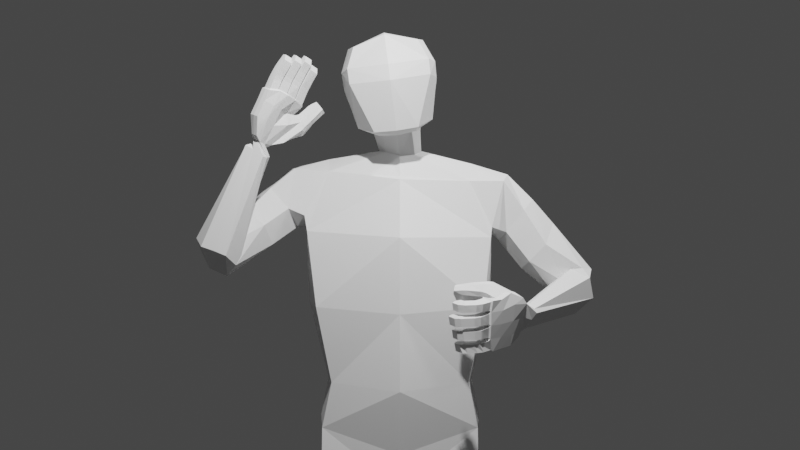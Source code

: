 # Source: hola_1.blend  (saved by Blender 3.6.11; exported with 4.5.12 LTS)
import bpy
from mathutils import Matrix  # noqa: F401  (used for matrix-valued properties, if any)

bpy.ops.wm.read_factory_settings(use_empty=True)
scene = bpy.context.scene
scene.name = 'Scene'

# ---- collections
col_collection = bpy.data.collections.new('Collection'); scene.collection.children.link(col_collection)

# ---- world
world_world = bpy.data.worlds.new('World'); scene.world = world_world
world_world.use_nodes = True; world_world.node_tree.nodes.clear()
_N = world_world.node_tree.nodes; _L = world_world.node_tree.links
n0 = _N.new('ShaderNodeOutputWorld'); n0.name = 'World Output'; n0.location = (300, 300)
n1 = _N.new('ShaderNodeBackground'); n1.name = 'Background'; n1.location = (10, 300)
n1.inputs[0].default_value = (0.05088, 0.05088, 0.05088, 1.0)
_L.new(n1.outputs[0], n0.inputs[0])
n0.is_active_output = True
world_world.color = (0.05088, 0.05088, 0.05088)
world_world.use_sun_shadow = False
world_world.sun_shadow_jitter_overblur = 0.0

# ---- cameras
cam_c_mara = bpy.data.cameras.new('Cámara')

# ---- lights
light_light = bpy.data.lights.new('Light', 'POINT')
light_light.transmission_factor = 0.0
light_light.energy = 1000.0
light_light.shadow_soft_size = 0.1
light_light.shadow_maximum_resolution = 0.006
light_light.use_absolute_resolution = True
light_punto = bpy.data.lights.new('Punto', 'POINT')
light_punto.transmission_factor = 0.0
light_punto.energy = 1000.0
light_punto.shadow_soft_size = 0.1
light_punto.shadow_maximum_resolution = 0.006
light_punto.use_absolute_resolution = True

# ---- meshes
me_cubo_001 = bpy.data.meshes.new('Cubo.001')
me_cubo_001.from_pydata([(0.2071, -0.3712, -0.7268), (0.2442, -0.4964, 0.5592), (0.2554, 0.4984, -0.2512), (0.2575, 0.4254, 0.5517), (-0.06663, 0.5779, -0.387), (-0.2086, 0.4938, 0.6374), (-0.04095, -0.4529, -0.7995), (-0.2195, -0.5664, 0.6111), (0.351, -0.04809, -0.5286), (0.3133, 0.1784, -0.3883), (0.3289, 0.0986, 0.6585), (0.3265, -0.09309, 0.6585), (-0.2328, -0.08975, 0.7679), (-0.2303, 0.09806, 0.7679), (0.4196, 0.5446, 0.2945), (0.4419, 0.5415, 0.1035), (0.4242, -0.5402, 0.05019), (0.4014, -0.5286, 0.2736), (-0.1522, 0.7003, 0.21), (-0.1202, 0.7007, -0.02071), (-0.1332, -0.8115, -0.1026), (-0.1622, -0.7852, 0.1309), (0.501, -0.2063, 0.3151), (0.5216, -0.1401, 0.1021), (0.529, 0.1204, 0.1089), (0.5056, 0.0776, 0.3285), (0.3981, 0.5129, -0.0913), (-0.09329, 0.6027, -0.2115), (-0.04762, -0.5933, -0.7614), (0.2583, -0.4801, -0.6861), (0.4648, -0.09983, -0.4994), (0.479, 0.1298, -0.2819), (0.9503, 0.7424, -4.094), (1.041, 0.9465, -4.554), (1.311, 0.9722, -2.924), (1.083, -0.0213, -4.843), (7.105e-15, 1.373, -4.845), (0.001046, 0.861, -1.015), (7.105e-15, -0.3299, -5.188), (-0.0005073, -0.2093, -1.381), (1.165, -0.2434, -3.178), (0.9503, -0.1332, -4.218), (-0.00245, -0.6677, -2.25), (2.134e-09, -0.6497, -3.294), (3.561e-11, -0.6193, -4.331), (-0.007794, 1.167, -1.775), (2.927e-09, 1.178, -2.902), (5.798e-10, 1.049, -4.061), (1.041, 1.091, -5.326), (1.083, 0.2023, -5.619), (7.105e-15, 1.45, -5.569), (7.105e-15, -0.2453, -5.979), (7.105e-15, -0.2795, -5.659), (1.083, -0.04854, -5.274), (1.041, 1.327, -4.917), (7.105e-15, 1.724, -5.226), (1.131, 0.4629, -4.691), (1.047, 0.5524, -1.033), (0.2132, 0.1895, -0.9619), (-0.06985, 0.5213, -5.016), (1.02, 0.3028, -4.158), (1.307, 0.3637, -3.06), (1.117, 0.6598, -5.514), (7.105e-15, 0.6171, -5.827), (1.132, 0.642, -5.095), (7.105e-15, 0.7227, -5.443), (1.0, 0.1421, -1.353), (1.0, 0.7449, -1.065), (1.178, 0.9589, -2.094), (1.293, 0.01002, -2.18), (1.294, 0.4935, -2.122), (1.946, 0.4713, -1.581), (1.787, 0.2135, -1.764), (1.597, 0.8664, -2.009), (1.538, 0.2849, -2.08), (1.454, 0.6004, -2.168), (1.856, 0.7952, -1.694), (1.777, -0.9588, -3.224), (1.693, -0.9255, -3.181), (1.81, -0.9612, -3.281), (1.688, -0.7318, -3.476), (1.512, -0.6916, -3.301), (1.61, -0.698, -3.419), (2.785, 0.4494, -2.603), (2.703, 0.6818, -2.809), (2.361, 0.2006, -2.814), (2.615, 0.2031, -2.607), (2.455, 0.6712, -3.021), (2.282, 0.4369, -3.021), (1.314, 0.08992, -2.026), (1.502, 0.2267, -1.341), (1.589, 0.567, -1.195), (1.339, 0.9794, -1.824), (1.323, 0.5425, -2.06), (1.472, 0.8637, -1.271), (2.701, 0.09878, -2.749), (2.175, 0.355, -2.82), (2.525, 0.3833, -3.252), (2.761, 0.1973, -3.033), (2.436, 0.1654, -2.623), (2.257, 0.4469, -3.114), (2.141, 0.8965, -2.034), (2.088, 0.1321, -2.271), (1.778, 0.5169, -2.591), (2.248, 0.5221, -1.925), (1.853, 0.1958, -2.508), (2.001, 0.8301, -2.406), (-0.004447, 0.112, -0.9855), (0.3115, 0.3949, -0.8863), (-0.007854, 0.7097, -0.7942), (0.2271, 0.6091, -0.8152), (-4.318e-05, -0.1202, -1.329), (0.2971, 0.2787, -0.5901), (0.2044, 0.508, -0.5012), (-0.04059, -0.0277, -0.7132), (0.1703, 0.04946, -0.621), (-0.04841, 0.6207, -0.4914), (1.51, -1.011, -3.005), (1.057, -1.482, -3.088), (1.622, -1.072, -3.086), (1.183, -1.581, -3.143), (1.474, -0.8219, -3.574), (1.062, -1.264, -3.771), (1.57, -0.9047, -3.589), (1.189, -1.375, -3.782), (1.605, -0.8801, -3.52), (1.628, -0.956, -3.336), (1.675, -1.008, -3.16), (1.16, -1.561, -3.291), (1.159, -1.525, -3.458), (1.151, -1.472, -3.625), (1.571, -0.9493, -3.116), (1.531, -0.8758, -3.307), (1.508, -0.8031, -3.473), (1.028, -1.362, -3.603), (1.027, -1.409, -3.439), (1.036, -1.453, -3.27), (1.181, -1.321, -3.119), (1.306, -1.434, -3.121), (1.442, -1.265, -3.029), (1.288, -1.261, -3.751), (1.443, -1.088, -3.709), (1.165, -1.152, -3.741), (1.32, -0.9794, -3.698), (1.153, -1.187, -3.564), (1.311, -1.013, -3.522), (1.176, -1.247, -3.396), (1.333, -1.073, -3.354), (1.209, -1.278, -3.259), (1.357, -1.11, -3.182), (1.325, -1.403, -3.259), (1.495, -1.233, -3.177), (1.313, -1.363, -3.432), (1.477, -1.189, -3.386), (1.301, -1.311, -3.602), (1.458, -1.136, -3.561), (1.136, -1.569, -3.269), (1.153, -1.582, -3.158), (1.056, -1.507, -3.107), (1.038, -1.484, -3.254), (1.16, -1.388, -3.764), (1.129, -1.472, -3.652), (1.039, -1.383, -3.628), (1.062, -1.301, -3.761), (1.127, -1.475, -3.608), (1.131, -1.52, -3.481), (1.028, -1.433, -3.457), (1.029, -1.389, -3.598), (1.133, -1.53, -3.444), (1.134, -1.56, -3.306), (1.035, -1.476, -3.284), (1.028, -1.44, -3.427), (0.666, -1.52, -3.164), (0.6768, -1.498, -3.26), (0.7711, -1.543, -3.129), (0.7838, -1.508, -3.272), (0.6954, -1.388, -3.673), (0.7127, -1.359, -3.778), (0.7943, -1.392, -3.642), (0.8191, -1.361, -3.784), (0.6613, -1.443, -3.504), (0.6775, -1.416, -3.61), (0.7643, -1.459, -3.477), (0.7831, -1.425, -3.619), (0.6177, -1.492, -3.335), (0.6336, -1.465, -3.441), (0.7262, -1.516, -3.309), (0.7435, -1.483, -3.451), (1.572, -1.038, -3.048), (1.12, -1.534, -3.106), (1.522, -0.8627, -3.585), (1.125, -1.317, -3.783), (1.091, -1.418, -3.617), (1.09, -1.466, -3.445), (1.097, -1.507, -3.281), (1.635, -0.9765, -3.142), (1.554, -0.8396, -3.497), (1.382, -1.031, -3.711), (1.227, -1.204, -3.754), (1.372, -1.218, -3.015), (1.235, -1.384, -3.103), (1.105, -1.546, -3.129), (1.087, -1.526, -3.261), (1.084, -1.425, -3.644), (1.11, -1.344, -3.766), (1.078, -1.474, -3.472), (1.078, -1.431, -3.606), (1.084, -1.517, -3.299), (1.078, -1.483, -3.434), (0.7077, -1.495, -3.14), (0.7208, -1.466, -3.259), (0.7321, -1.357, -3.65), (0.7581, -1.322, -3.773), (0.7023, -1.414, -3.483), (0.7214, -1.384, -3.607), (0.6605, -1.468, -3.315), (0.679, -1.437, -3.438), (0.7334, -1.067, -2.913), (0.7586, -1.02, -2.942), (0.785, -0.9977, -3.02), (0.7584, -1.047, -3.064), (0.7194, -1.072, -2.987), (0.6983, -1.145, -3.033), (0.7386, -1.1, -3.116), (0.7158, -1.11, -2.935), (0.7033, -1.178, -2.998), (1.598, -0.8029, -3.243), (2.303, 0.2611, -2.719), (2.639, 0.2874, -3.146), (1.75, -0.8692, -3.367), (0.9539, -1.72, -3.297), (1.035, -1.69, -3.288), (0.7344, -1.654, -3.29), (0.8082, -1.71, -3.301), (0.8237, -1.596, -3.285), (0.8146, -1.573, -3.283), (0.957, -1.598, -3.281), (0.9307, -1.603, -3.282), (0.9648, -1.748, -3.202), (1.048, -1.707, -3.189), (0.7281, -1.684, -3.196), (0.8097, -1.742, -3.207), (0.9393, -1.646, -3.141), (0.9686, -1.629, -3.137), (0.8022, -1.615, -3.142), (0.8217, -1.642, -3.145), (0.9103, -1.617, -3.319), (0.9397, -1.606, -3.315), (0.7595, -1.595, -3.323), (0.7792, -1.616, -3.326), (0.7673, -1.721, -3.376), (0.6837, -1.665, -3.369), (1.019, -1.689, -3.353), (0.9344, -1.725, -3.368), (0.9134, -1.576, -3.461), (0.9367, -1.568, -3.458), (0.7779, -1.558, -3.464), (0.7893, -1.574, -3.467), (0.9368, -1.693, -3.473), (1.016, -1.661, -3.464), (0.6976, -1.638, -3.474), (0.7734, -1.689, -3.481), (0.9252, -1.507, -3.628), (0.95, -1.501, -3.625), (0.813, -1.487, -3.629), (0.8234, -1.502, -3.632), (0.7929, -1.522, -3.487), (0.8099, -1.541, -3.49), (0.9155, -1.549, -3.487), (0.9479, -1.543, -3.484), (0.9499, -1.623, -3.64), (1.029, -1.593, -3.631), (0.734, -1.566, -3.639), (0.8076, -1.616, -3.645), (0.9402, -1.656, -3.535), (1.027, -1.627, -3.522), (0.7181, -1.591, -3.533), (0.7972, -1.646, -3.54), (0.9618, -1.417, -3.79), (0.9863, -1.409, -3.787), (0.8482, -1.416, -3.794), (0.8626, -1.417, -3.794), (0.8197, -1.441, -3.65), (0.8382, -1.455, -3.653), (0.9246, -1.459, -3.65), (0.9808, -1.455, -3.647), (0.9835, -1.535, -3.802), (1.062, -1.504, -3.792), (0.7936, -1.513, -3.807), (0.8571, -1.53, -3.807), (0.9334, -1.569, -3.7), (1.003, -1.565, -3.692), (0.7506, -1.513, -3.697), (0.8255, -1.557, -3.702), (1.009, -1.668, -3.159), (0.9505, -1.698, -3.168), (0.8162, -1.693, -3.173), (0.7658, -1.648, -3.166), (0.9961, -1.643, -3.287), (0.9414, -1.66, -3.292), (0.8169, -1.652, -3.296), (0.776, -1.611, -3.288), (0.976, -1.613, -3.463), (0.9245, -1.633, -3.469), (0.782, -1.63, -3.476), (0.739, -1.595, -3.471), (0.9801, -1.647, -3.333), (0.9208, -1.671, -3.342), (0.7746, -1.669, -3.349), (0.722, -1.629, -3.344), (0.9879, -1.585, -3.502), (0.9262, -1.602, -3.509), (0.8042, -1.594, -3.513), (0.7568, -1.555, -3.508), (0.989, -1.545, -3.631), (0.9369, -1.563, -3.636), (0.8152, -1.556, -3.641), (0.7755, -1.525, -3.636), (0.9893, -1.511, -3.669), (0.9288, -1.511, -3.673), (0.8306, -1.505, -3.676), (0.7857, -1.475, -3.672), (1.025, -1.454, -3.792), (0.9721, -1.474, -3.799), (0.8567, -1.47, -3.803), (0.8109, -1.456, -3.802), (1.159, -1.13, -2.87), (1.223, -1.121, -2.877), (1.195, -1.093, -2.917), (1.131, -1.101, -2.912), (1.227, -1.068, -2.985), (1.162, -1.075, -2.983), (1.165, -1.121, -3.063), (1.108, -1.118, -3.053), (1.083, -1.276, -3.086), (1.027, -1.256, -3.072), (1.114, -1.201, -3.149), (1.064, -1.184, -3.128), (1.159, -1.224, -2.917), (1.102, -1.219, -2.908), (1.107, -1.32, -3.031), (1.054, -1.3, -3.014), (0.9069, -1.121, -2.889), (0.9714, -1.131, -2.883), (1.001, -1.087, -2.916), (0.9379, -1.074, -2.92), (1.018, -1.054, -2.99), (0.9542, -1.041, -2.995), (0.9438, -1.099, -3.074), (0.8809, -1.086, -3.076), (0.8098, -1.139, -3.128), (0.8665, -1.156, -3.131), (0.9298, -1.181, -2.927), (0.8698, -1.164, -2.931), (0.8712, -1.243, -2.996), (0.8148, -1.223, -2.994), (0.8664, -1.215, -3.059), (0.8097, -1.194, -3.052), (-0.297, -0.3644, -0.7901), (-0.654, -0.4843, 0.4465), (-0.4233, 0.5154, -0.3314), (-0.6407, 0.4374, 0.439), (-0.4719, -0.03445, -0.6253), (-0.4562, 0.1954, -0.475), (-0.7449, 0.113, 0.5238), (-0.7476, -0.07866, 0.5237), (-0.731, 0.5601, 0.1501), (-0.7055, 0.5569, -0.04048), (-0.7037, -0.5251, -0.09137), (-0.7365, -0.5133, 0.1308), (-0.8347, -0.1884, 0.1474), (-0.8004, -0.1223, -0.06378), (-0.8023, 0.1383, -0.05821), (-0.835, 0.09561, 0.1602), (-0.6105, 0.5291, -0.2155), (-0.3596, -0.4718, -0.7636), (-0.5957, -0.08558, -0.6325), (-0.6552, 0.1461, -0.4224), (-0.9503, 0.7424, -4.094), (-1.041, 0.9465, -4.554), (-1.311, 0.9722, -2.924), (-1.083, -0.0213, -4.843), (-1.165, -0.2434, -3.178), (-0.9503, -0.1332, -4.218), (-1.041, 1.091, -5.326), (-1.083, 0.2023, -5.619), (-1.083, -0.04854, -5.274), (-1.041, 1.327, -4.917), (-1.131, 0.4629, -4.691), (-1.043, 0.5618, -0.9684), (-0.2087, 0.2056, -0.918), (0.06985, 0.5213, -5.016), (-1.02, 0.3028, -4.158), (-1.307, 0.3637, -3.06), (-1.117, 0.6598, -5.514), (-1.132, 0.642, -5.095), (-1.022, 0.1022, -1.217), (-1.001, 0.7453, -1.037), (-1.195, 0.8928, -2.099), (-1.316, -0.04436, -2.098), (-1.326, 0.3788, -2.042), (-2.017, 0.4886, -1.451), (-1.863, 0.1749, -1.451), (-1.631, 0.5947, -2.008), (-1.594, 0.07206, -1.762), (-1.492, 0.3037, -2.005), (-1.908, 0.6929, -1.722), (-2.12, -0.5774, -0.955), (-2.065, -0.5014, -0.9524), (-2.12, -0.6362, -0.9678), (-1.874, -0.7039, -1.142), (-1.808, -0.4736, -1.104), (-1.83, -0.615, -1.141), (-2.814, -0.1106, -2.351), (-2.686, -0.06987, -2.624), (-2.394, -0.4332, -2.336), (-2.669, -0.2987, -2.206), (-2.412, -0.2186, -2.748), (-2.265, -0.3929, -2.606), (-1.359, -0.001377, -1.869), (-1.533, 0.2274, -1.165), (-1.611, 0.5942, -1.101), (-1.377, 0.8736, -1.839), (-1.362, 0.4074, -1.97), (-1.497, 0.8559, -1.252), (-2.829, -0.3199, -2.222), (-2.284, -0.1219, -2.317), (-2.373, -0.6033, -2.494), (-2.723, -0.5508, -2.361), (-2.646, -0.1015, -2.197), (-2.192, -0.3781, -2.464), (-2.169, 0.576, -2.089), (-2.143, -0.1805, -1.825), (-1.797, -0.06257, -2.287), (-2.301, 0.3398, -1.788), (-1.893, -0.2719, -2.037), (-2.014, 0.3013, -2.339), (-0.3025, 0.4217, -0.8687), (-0.2169, 0.6362, -0.8311), (-0.3759, 0.3007, -0.6508), (-0.2981, 0.5297, -0.5544), (-0.2636, 0.06198, -0.6636), (-1.622, -0.4083, -0.8975), (-1.378, -0.3196, -0.3738), (-1.785, -0.402, -0.8966), (-1.515, -0.2494, -0.3152), (-1.952, -0.7815, -0.8669), (-1.77, -0.9199, -0.2652), (-2.028, -0.7177, -0.8281), (-1.88, -0.8051, -0.2088), (-2.011, -0.6683, -0.8926), (-1.959, -0.515, -0.8991), (-1.895, -0.4498, -0.9324), (-1.568, -0.3834, -0.2525), (-1.666, -0.5173, -0.211), (-1.758, -0.6649, -0.1856), (-1.785, -0.4633, -0.9382), (-1.867, -0.5818, -0.9448), (-1.915, -0.6925, -0.9385), (-1.643, -0.7697, -0.2439), (-1.547, -0.632, -0.2737), (-1.46, -0.4788, -0.3109), (-1.571, -0.2346, -0.5251), (-1.689, -0.223, -0.5549), (-1.651, -0.3084, -0.7753), (-1.939, -0.7966, -0.3512), (-2.037, -0.785, -0.5659), (-1.833, -0.9089, -0.4059), (-1.929, -0.8951, -0.6213), (-1.719, -0.7753, -0.4486), (-1.819, -0.7637, -0.665), (-1.638, -0.6169, -0.4771), (-1.738, -0.6053, -0.6935), (-1.601, -0.3989, -0.4763), (-1.558, -0.4651, -0.6578), (-1.699, -0.3642, -0.471), (-1.722, -0.4231, -0.7151), (-1.772, -0.5111, -0.41), (-1.865, -0.506, -0.6295), (-1.862, -0.6621, -0.3768), (-1.962, -0.6504, -0.5932), (-1.536, -0.3754, -0.248), (-1.485, -0.2847, -0.2896), (-1.375, -0.3386, -0.3428), (-1.447, -0.4595, -0.2934), (-1.846, -0.7999, -0.1954), (-1.755, -0.697, -0.1747), (-1.663, -0.7747, -0.2212), (-1.763, -0.8934, -0.2383), (-1.728, -0.6621, -0.1789), (-1.657, -0.5493, -0.1962), (-1.559, -0.6307, -0.2457), (-1.642, -0.7507, -0.2232), (-1.636, -0.5179, -0.2047), (-1.556, -0.407, -0.2388), (-1.462, -0.486, -0.286), (-1.541, -0.6064, -0.2533), (-1.212, -0.3456, 0.1911), (-1.265, -0.4257, 0.2114), (-1.166, -0.3701, 0.08688), (-1.244, -0.4908, 0.1195), (-1.532, -0.7683, 0.2235), (-1.591, -0.8586, 0.2456), (-1.484, -0.8051, 0.1318), (-1.568, -0.9243, 0.1562), (-1.404, -0.6268, 0.2523), (-1.464, -0.7166, 0.2748), (-1.361, -0.6617, 0.1544), (-1.442, -0.7818, 0.1836), (-1.277, -0.4852, 0.2789), (-1.337, -0.5749, 0.3014), (-1.24, -0.5182, 0.173), (-1.32, -0.6385, 0.2035), (-1.715, -0.4038, -0.9068), (-1.436, -0.2825, -0.345), (-1.993, -0.7529, -0.8463), (-1.828, -0.8678, -0.2359), (-1.702, -0.72, -0.2142), (-1.602, -0.5746, -0.2435), (-1.511, -0.4369, -0.2819), (-1.869, -0.4647, -0.9367), (-1.957, -0.6816, -0.9184), (-1.987, -0.8468, -0.5921), (-1.891, -0.8594, -0.3773), (-1.573, -0.2999, -0.7477), (-1.631, -0.2104, -0.55), (-1.428, -0.308, -0.3171), (-1.491, -0.4171, -0.2708), (-1.711, -0.7392, -0.1972), (-1.807, -0.8497, -0.2161), (-1.608, -0.5948, -0.2211), (-1.687, -0.7093, -0.2003), (-1.511, -0.45, -0.2615), (-1.586, -0.5632, -0.2302), (-1.166, -0.3655, 0.1684), (-1.232, -0.4658, 0.1949), (-1.485, -0.7939, 0.207), (-1.557, -0.8992, 0.2304), (-1.36, -0.6517, 0.2327), (-1.43, -0.7568, 0.2586), (-1.236, -0.5094, 0.2554), (-1.306, -0.6141, 0.2818), (-1.093, -0.004091, -0.3974), (-1.079, -0.0631, -0.4008), (-1.102, -0.1383, -0.3676), (-1.142, -0.1225, -0.311), (-1.115, -0.04027, -0.3346), (-1.178, -0.01463, -0.2769), (-1.192, -0.113, -0.2529), (-1.126, 0.01716, -0.3632), (-1.194, 0.02478, -0.3004), (-1.933, -0.4835, -1.031), (-2.465, -0.1073, -2.255), (-2.541, -0.5828, -2.423), (-2.013, -0.6689, -1.032), (-1.447, -0.3731, -0.06097), (-1.474, -0.3711, -0.1131), (-1.359, -0.3934, 0.09244), (-1.391, -0.3843, 0.04368), (-1.312, -0.4746, 0.0028), (-1.284, -0.4811, 0.0533), (-1.393, -0.4604, -0.1548), (-1.369, -0.4634, -0.1019), (-1.4, -0.2919, -0.09357), (-1.425, -0.2886, -0.1465), (-1.31, -0.3116, 0.06669), (-1.342, -0.3028, 0.01779), (-1.295, -0.3422, -0.1445), (-1.319, -0.3395, -0.1977), (-1.208, -0.3594, 0.0174), (-1.237, -0.3531, -0.03314), (-1.378, -0.4893, -0.07614), (-1.402, -0.4869, -0.1294), (-1.287, -0.5058, 0.09771), (-1.316, -0.4996, 0.04713), (-1.415, -0.4399, 0.09568), (-1.383, -0.4484, 0.1448), (-1.5, -0.4244, -0.08102), (-1.477, -0.4296, -0.02759), (-1.457, -0.6097, -0.04428), (-1.481, -0.6073, -0.09755), (-1.367, -0.6263, 0.1287), (-1.395, -0.62, 0.0781), (-1.536, -0.5194, -0.003401), (-1.562, -0.5173, -0.05544), (-1.442, -0.5383, 0.168), (-1.474, -0.5297, 0.119), (-1.565, -0.7547, -0.03408), (-1.59, -0.7516, -0.08693), (-1.481, -0.7725, 0.1186), (-1.509, -0.7661, 0.06817), (-1.399, -0.6528, 0.09071), (-1.428, -0.6463, 0.04028), (-1.483, -0.6347, -0.05928), (-1.507, -0.6316, -0.112), (-1.644, -0.6644, 0.006796), (-1.669, -0.6616, -0.04549), (-1.556, -0.6849, 0.1577), (-1.588, -0.6758, 0.109), (-1.581, -0.575, -0.01073), (-1.606, -0.5682, -0.06318), (-1.494, -0.5958, 0.1375), (-1.526, -0.5866, 0.08883), (-1.687, -0.8976, -0.05382), (-1.713, -0.8943, -0.1071), (-1.604, -0.9157, 0.09363), (-1.633, -0.9092, 0.04303), (-1.514, -0.7989, 0.07739), (-1.543, -0.7922, 0.02699), (-1.592, -0.7797, -0.05355), (-1.618, -0.7756, -0.1061), (-1.766, -0.8073, -0.01292), (-1.792, -0.8034, -0.06619), (-1.679, -0.8282, 0.1327), (-1.712, -0.8189, 0.0839), (-1.691, -0.72, -0.004977), (-1.716, -0.7125, -0.05745), (-1.609, -0.7424, 0.1239), (-1.642, -0.7325, 0.07554), (-1.37, -0.3112, -0.1728), (-1.346, -0.3143, -0.1197), (-1.287, -0.3252, -0.008353), (-1.257, -0.3337, 0.04118), (-1.435, -0.4177, -0.1335), (-1.41, -0.4206, -0.08082), (-1.353, -0.4318, 0.02382), (-1.322, -0.4397, 0.07305), (-1.522, -0.5644, -0.0762), (-1.498, -0.5669, -0.02325), (-1.436, -0.5772, 0.09912), (-1.405, -0.5846, 0.1486), (-1.45, -0.4549, -0.1055), (-1.426, -0.4579, -0.05225), (-1.364, -0.4682, 0.07103), (-1.334, -0.4762, 0.1207), (-1.556, -0.5995, -0.08803), (-1.531, -0.6034, -0.03538), (-1.476, -0.6149, 0.06417), (-1.445, -0.6235, 0.1135), (-1.631, -0.709, -0.0656), (-1.606, -0.7118, -0.01306), (-1.55, -0.7233, 0.08919), (-1.519, -0.7312, 0.1384), (-1.667, -0.7435, -0.08199), (-1.641, -0.7484, -0.02965), (-1.592, -0.7608, 0.05088), (-1.56, -0.77, 0.09988), (-1.754, -0.8513, -0.08603), (-1.728, -0.8548, -0.0328), (-1.674, -0.8664, 0.06406), (-1.643, -0.8745, 0.1133), (-1.345, -0.1549, -0.7144), (-1.373, -0.1972, -0.7546), (-1.351, -0.2242, -0.7118), (-1.322, -0.1844, -0.6694), (-1.374, -0.3011, -0.695), (-1.343, -0.2596, -0.6445), (-1.408, -0.2839, -0.5837), (-1.373, -0.2503, -0.5516), (-1.495, -0.1636, -0.4882), (-1.447, -0.138, -0.462), (-1.474, -0.2641, -0.477), (-1.428, -0.2346, -0.4587), (-1.436, -0.1274, -0.6671), (-1.4, -0.09705, -0.6352), (-1.523, -0.1165, -0.5369), (-1.475, -0.08998, -0.5158), (-1.216, -0.04487, -0.5265), (-1.254, -0.06789, -0.5746), (-1.246, -0.1295, -0.5787), (-1.205, -0.1079, -0.5331), (-1.254, -0.2036, -0.5431), (-1.214, -0.1826, -0.4963), (-1.281, -0.1915, -0.4252), (-1.24, -0.1685, -0.382), (-1.262, -0.1333, -0.2888), (-1.306, -0.1537, -0.3234), (-1.288, -0.04401, -0.5075), (-1.245, -0.02631, -0.4654), (-1.331, -0.01975, -0.4093), (-1.285, -0.002175, -0.3743), (-1.328, -0.07401, -0.3652), (-1.28, -0.05301, -0.3338)], [], [(26, 15, 24, 31), (18, 5, 3, 14), (29, 16, 20, 28), (11, 12, 7, 1), (27, 19, 15, 26), (11, 22, 25, 10), (30, 23, 16, 29), (3, 5, 13, 10), (22, 11, 1, 17), (17, 1, 7, 21), (31, 24, 23, 30), (10, 13, 12, 11), (15, 19, 18, 14), (17, 21, 20, 16), (23, 24, 25, 22), (14, 25, 24, 15), (22, 17, 16, 23), (14, 3, 10, 25), (2, 4, 27, 26), (6, 0, 29, 28), (8, 9, 31, 30), (0, 8, 30, 29), (9, 2, 26, 31), (45, 37, 67, 68), (35, 41, 44, 38), (40, 69, 42, 43), (56, 60, 41, 35), (41, 40, 43, 44), (53, 52, 51, 49), (69, 66, 39, 42), (60, 61, 40, 41), (61, 70, 69, 40), (36, 47, 32, 33), (47, 46, 34, 32), (46, 45, 68, 34), (62, 49, 51, 63), (55, 54, 48, 50), (65, 55, 50, 63), (64, 53, 49, 62), (56, 35, 53, 64), (59, 36, 55, 65), (36, 33, 54, 55), (35, 38, 52, 53), (38, 59, 65, 52), (33, 56, 64, 54), (54, 64, 62, 48), (52, 65, 63, 51), (48, 62, 63, 50), (34, 68, 70, 61), (32, 34, 61, 60), (57, 67, 110, 108), (33, 32, 60, 56), (91, 90, 72, 71), (90, 89, 74, 72), (93, 92, 73, 75), (89, 93, 75, 74), (92, 94, 76, 73), (94, 91, 71, 76), (99, 227, 226, 78), (98, 95, 77, 79), (95, 99, 78, 77), (100, 97, 80, 82), (96, 100, 82, 81), (97, 228, 229, 80), (106, 101, 84, 87), (105, 103, 88, 85), (103, 106, 87, 88), (104, 102, 86, 83), (101, 104, 83, 84), (102, 105, 85, 86), (67, 57, 91, 94), (68, 67, 94, 92), (69, 70, 93, 89), (70, 68, 92, 93), (66, 69, 89, 90), (57, 66, 90, 91), (87, 84, 98, 228, 97), (85, 88, 100, 96), (88, 87, 97, 100), (83, 86, 99, 95), (84, 83, 95, 98), (86, 85, 96, 227, 99), (72, 74, 105, 102), (76, 71, 104, 101), (71, 72, 102, 104), (75, 73, 106, 103), (74, 75, 103, 105), (73, 76, 101, 106), (107, 58, 115, 114), (66, 111, 39), (58, 66, 57, 108), (110, 67, 37, 109), (111, 66, 58, 107), (58, 108, 112, 115), (108, 110, 113, 112), (110, 109, 116, 113), (0, 6, 114, 115), (0, 115, 8), (9, 8, 115, 112), (2, 9, 112, 113), (4, 2, 113, 116), (200, 189, 120, 138), (154, 130, 124, 140), (198, 191, 122, 142), (148, 136, 118, 137), (196, 190, 121, 133), (216, 215, 186, 187), (214, 213, 182, 183), (212, 211, 178, 179), (210, 209, 174, 175), (188, 195, 131, 117), (142, 122, 134, 144), (144, 134, 135, 146), (146, 135, 136, 148), (138, 120, 128, 150), (150, 128, 129, 152), (152, 129, 130, 154), (126, 153, 155, 125), (153, 152, 154, 155), (127, 151, 153, 126), (151, 150, 152, 153), (119, 139, 151, 127), (139, 138, 150, 151), (132, 147, 149, 131), (147, 146, 148, 149), (133, 145, 147, 132), (145, 144, 146, 147), (121, 143, 145, 133), (143, 142, 144, 145), (326, 329, 344, 343), (200, 199, 338, 340), (190, 197, 143, 121), (197, 198, 142, 143), (125, 155, 141, 123), (155, 154, 140, 141), (188, 199, 139, 119), (199, 200, 138, 139), (313, 266, 182, 213), (120, 157, 156, 128), (189, 201, 157, 120), (136, 159, 158, 118), (194, 202, 159, 136), (235, 301, 210, 175), (130, 161, 160, 124), (192, 203, 161, 130), (122, 163, 162, 134), (191, 204, 163, 122), (251, 309, 215, 184), (129, 165, 164, 130), (193, 205, 165, 129), (134, 167, 166, 135), (192, 206, 167, 134), (321, 282, 178, 211), (128, 169, 168, 129), (194, 207, 169, 128), (135, 171, 170, 136), (193, 208, 171, 135), (161, 203, 318, 291), (309, 248, 186, 215), (165, 205, 310, 275), (167, 206, 314, 263), (301, 232, 173, 210), (325, 288, 177, 212), (207, 170, 247, 306), (317, 272, 181, 214), (319, 284, 283, 320), (253, 307, 308, 250), (237, 299, 300, 234), (311, 268, 267, 312), (157, 201, 294, 239), (159, 202, 298, 236), (295, 242, 245, 296), (297, 244, 174, 209), (299, 230, 233, 300), (232, 240, 172, 173), (156, 157, 239, 231), (230, 238, 241, 233), (171, 208, 302, 255), (169, 207, 306, 252), (303, 258, 261, 304), (305, 260, 185, 216), (307, 246, 249, 308), (248, 256, 187, 186), (170, 171, 255, 247), (246, 254, 257, 249), (206, 164, 271, 314), (205, 166, 269, 310), (315, 270, 273, 316), (272, 276, 180, 181), (164, 165, 275, 271), (270, 274, 277, 273), (264, 317, 214, 183), (262, 315, 316, 265), (204, 160, 287, 322), (203, 162, 285, 318), (323, 286, 289, 324), (288, 292, 176, 177), (160, 161, 291, 287), (286, 290, 293, 289), (280, 325, 212, 179), (278, 323, 324, 281), (162, 163, 279, 285), (284, 278, 281, 283), (292, 321, 211, 176), (290, 319, 320, 293), (166, 167, 263, 269), (268, 262, 265, 267), (276, 313, 213, 180), (274, 311, 312, 277), (258, 253, 250, 261), (168, 169, 252, 259), (256, 305, 216, 187), (254, 303, 304, 257), (242, 237, 234, 245), (158, 159, 236, 243), (240, 297, 209, 172), (238, 295, 296, 241), (163, 204, 322, 279), (199, 188, 327, 338), (201, 158, 243, 294), (208, 168, 259, 302), (266, 264, 183, 182), (282, 280, 179, 178), (129, 168, 208, 193), (136, 170, 207, 194), (130, 164, 206, 192), (135, 166, 205, 193), (260, 251, 184, 185), (124, 160, 204, 191), (134, 162, 203, 192), (244, 235, 175, 174), (128, 156, 202, 194), (118, 158, 201, 189), (339, 326, 343, 352), (331, 333, 348, 346), (141, 140, 198, 197), (123, 141, 197, 190), (119, 127, 195, 188), (173, 172, 209, 210), (177, 176, 211, 212), (181, 180, 213, 214), (185, 184, 215, 216), (125, 123, 190, 196), (140, 124, 191, 198), (137, 118, 189, 200), (342, 345, 218, 217), (131, 149, 332, 330), (148, 137, 334, 336), (341, 339, 352, 354), (329, 331, 346, 344), (333, 337, 351, 348), (353, 342, 217, 224), (345, 347, 219, 218), (349, 350, 223, 220), (149, 148, 336, 332), (188, 117, 328, 327), (117, 131, 330, 328), (137, 200, 340, 334), (219, 220, 221, 218), (220, 223, 222, 221), (221, 222, 225, 224), (218, 221, 224, 217), (355, 353, 224, 225), (347, 349, 220, 219), (357, 355, 225, 222), (226, 227, 96, 81), (229, 228, 98, 79), (195, 127, 79, 77), (127, 126, 229, 79), (126, 125, 80, 229), (125, 196, 82, 80), (196, 133, 81, 82), (133, 132, 226, 81), (132, 131, 78, 226), (131, 195, 77, 78), (237, 242, 243, 236), (235, 244, 245, 234), (295, 238, 239, 294), (297, 240, 241, 296), (238, 230, 231, 239), (240, 232, 233, 241), (299, 237, 236, 298), (301, 235, 234, 300), (253, 258, 259, 252), (251, 260, 261, 250), (303, 254, 255, 302), (305, 256, 257, 304), (254, 246, 247, 255), (256, 248, 249, 257), (307, 253, 252, 306), (309, 251, 250, 308), (311, 274, 275, 310), (313, 276, 277, 312), (274, 270, 271, 275), (276, 272, 273, 277), (315, 262, 263, 314), (317, 264, 265, 316), (262, 268, 269, 263), (264, 266, 267, 265), (319, 290, 291, 318), (321, 292, 293, 320), (290, 286, 287, 291), (292, 288, 289, 293), (323, 278, 279, 322), (325, 280, 281, 324), (278, 284, 285, 279), (280, 282, 283, 281), (242, 295, 294, 243), (244, 297, 296, 245), (230, 299, 298, 231), (232, 301, 300, 233), (258, 303, 302, 259), (260, 305, 304, 261), (246, 307, 306, 247), (248, 309, 308, 249), (268, 311, 310, 269), (266, 313, 312, 267), (270, 315, 314, 271), (272, 317, 316, 273), (284, 319, 318, 285), (282, 321, 320, 283), (286, 323, 322, 287), (288, 325, 324, 289), (327, 328, 329, 326), (328, 330, 331, 329), (333, 331, 330, 332), (337, 333, 332, 336), (336, 334, 335, 337), (334, 340, 341, 335), (340, 338, 339, 341), (338, 327, 326, 339), (343, 344, 345, 342), (344, 346, 347, 345), (349, 347, 346, 348), (350, 349, 348, 351), (354, 352, 353, 355), (352, 343, 342, 353), (202, 156, 231, 298), (335, 341, 354, 356), (337, 335, 356, 351), (223, 350, 357, 222), (356, 354, 355, 357), (351, 356, 357, 350), (374, 377, 372, 367), (18, 366, 361, 5), (375, 28, 20, 368), (365, 359, 7, 12), (27, 374, 367, 19), (365, 364, 373, 370), (376, 375, 368, 371), (361, 364, 13, 5), (370, 369, 359, 365), (369, 21, 7, 359), (377, 376, 371, 372), (364, 365, 12, 13), (367, 366, 18, 19), (369, 368, 20, 21), (371, 370, 373, 372), (366, 367, 372, 373), (370, 371, 368, 369), (366, 373, 364, 361), (360, 374, 27, 4), (6, 28, 375, 358), (362, 376, 377, 363), (358, 375, 376, 362), (363, 377, 374, 360), (45, 398, 397, 37), (381, 38, 44, 383), (382, 43, 42, 399), (388, 381, 383, 392), (383, 44, 43, 382), (386, 385, 51, 52), (399, 42, 39, 396), (392, 383, 382, 393), (393, 382, 399, 400), (36, 379, 378, 47), (47, 378, 380, 46), (46, 380, 398, 45), (394, 63, 51, 385), (55, 50, 384, 387), (395, 394, 385, 386), (388, 395, 386, 381), (391, 65, 55, 36), (36, 55, 387, 379), (381, 386, 52, 38), (38, 52, 65, 391), (379, 387, 395, 388), (387, 384, 394, 395), (384, 50, 63, 394), (380, 393, 400, 398), (378, 392, 393, 380), (389, 437, 438, 397), (379, 388, 392, 378), (421, 401, 402, 420), (420, 402, 404, 419), (423, 405, 403, 422), (419, 404, 405, 423), (422, 403, 406, 424), (424, 406, 401, 421), (429, 408, 551, 552), (428, 409, 407, 425), (425, 407, 408, 429), (430, 412, 410, 427), (426, 411, 412, 430), (427, 410, 554, 553), (436, 417, 414, 431), (435, 415, 418, 433), (433, 418, 417, 436), (434, 413, 416, 432), (431, 414, 413, 434), (432, 416, 415, 435), (397, 424, 421, 389), (398, 422, 424, 397), (399, 419, 423, 400), (400, 423, 422, 398), (396, 420, 419, 399), (389, 421, 420, 396), (417, 427, 553, 428, 414), (415, 426, 430, 418), (418, 430, 427, 417), (413, 425, 429, 416), (414, 428, 425, 413), (416, 429, 552, 426, 415), (402, 432, 435, 404), (406, 431, 434, 401), (401, 434, 432, 402), (405, 433, 436, 403), (404, 435, 433, 405), (403, 436, 431, 406), (107, 114, 441, 390), (396, 39, 111), (390, 437, 389, 396), (438, 109, 37, 397), (111, 107, 390, 396), (390, 441, 439, 437), (437, 439, 440, 438), (438, 440, 116, 109), (358, 441, 114, 6), (358, 362, 441), (363, 439, 441, 362), (360, 440, 439, 363), (4, 116, 440, 360), (525, 463, 445, 514), (479, 465, 449, 455), (523, 467, 447, 516), (473, 462, 443, 461), (521, 458, 446, 515), (541, 512, 511, 540), (539, 508, 507, 538), (537, 504, 503, 536), (535, 500, 499, 534), (513, 442, 456, 520), (467, 469, 459, 447), (469, 471, 460, 459), (471, 473, 461, 460), (463, 475, 453, 445), (475, 477, 454, 453), (477, 479, 455, 454), (451, 450, 480, 478), (478, 480, 479, 477), (452, 451, 478, 476), (476, 478, 477, 475), (444, 452, 476, 464), (464, 476, 475, 463), (457, 456, 474, 472), (472, 474, 473, 471), (458, 457, 472, 470), (470, 472, 471, 469), (446, 458, 470, 468), (468, 470, 469, 467), (651, 668, 669, 654), (525, 665, 663, 524), (515, 446, 468, 522), (522, 468, 467, 523), (450, 448, 466, 480), (480, 466, 465, 479), (513, 444, 464, 524), (524, 464, 463, 525), (638, 538, 507, 591), (445, 453, 481, 482), (514, 445, 482, 526), (461, 443, 483, 484), (519, 461, 484, 527), (560, 500, 535, 626), (455, 449, 485, 486), (517, 455, 486, 528), (447, 459, 487, 488), (516, 447, 488, 529), (576, 509, 540, 634), (454, 455, 489, 490), (518, 454, 490, 530), (459, 460, 491, 492), (517, 459, 492, 531), (646, 536, 503, 607), (453, 454, 493, 494), (519, 453, 494, 532), (460, 461, 495, 496), (518, 460, 496, 533), (486, 616, 643, 528), (634, 540, 511, 573), (490, 600, 635, 530), (492, 588, 639, 531), (626, 535, 498, 557), (650, 537, 502, 613), (532, 631, 572, 495), (642, 539, 506, 597), (644, 645, 608, 609), (578, 575, 633, 632), (562, 559, 625, 624), (636, 637, 592, 593), (482, 564, 619, 526), (484, 561, 623, 527), (620, 621, 570, 567), (622, 534, 499, 569), (624, 625, 558, 555), (557, 498, 497, 565), (481, 556, 564, 482), (555, 558, 566, 563), (496, 580, 627, 533), (494, 577, 631, 532), (628, 629, 586, 583), (630, 541, 510, 585), (632, 633, 574, 571), (573, 511, 512, 581), (495, 572, 580, 496), (571, 574, 582, 579), (531, 639, 596, 489), (530, 635, 594, 491), (640, 641, 598, 595), (597, 506, 505, 601), (489, 596, 600, 490), (595, 598, 602, 599), (589, 508, 539, 642), (587, 590, 641, 640), (529, 647, 612, 485), (528, 643, 610, 487), (648, 649, 614, 611), (613, 502, 501, 617), (485, 612, 616, 486), (611, 614, 618, 615), (605, 504, 537, 650), (603, 606, 649, 648), (487, 610, 604, 488), (609, 608, 606, 603), (617, 501, 536, 646), (615, 618, 645, 644), (491, 594, 588, 492), (593, 592, 590, 587), (601, 505, 538, 638), (599, 602, 637, 636), (583, 586, 575, 578), (493, 584, 577, 494), (581, 512, 541, 630), (579, 582, 629, 628), (567, 570, 559, 562), (483, 568, 561, 484), (565, 497, 534, 622), (563, 566, 621, 620), (488, 604, 647, 529), (524, 663, 652, 513), (526, 619, 568, 483), (533, 627, 584, 493), (591, 507, 508, 589), (607, 503, 504, 605), (454, 518, 533, 493), (461, 519, 532, 495), (455, 517, 531, 489), (460, 518, 530, 491), (585, 510, 509, 576), (449, 516, 529, 485), (459, 517, 528, 487), (569, 499, 500, 560), (453, 519, 527, 481), (443, 514, 526, 483), (664, 677, 668, 651), (656, 671, 673, 658), (466, 522, 523, 465), (448, 515, 522, 466), (444, 513, 520, 452), (498, 535, 534, 497), (502, 537, 536, 501), (506, 539, 538, 505), (510, 541, 540, 509), (450, 521, 515, 448), (465, 523, 516, 449), (462, 525, 514, 443), (667, 542, 543, 670), (456, 655, 657, 474), (473, 661, 659, 462), (666, 679, 677, 664), (654, 669, 671, 656), (658, 673, 676, 662), (678, 549, 542, 667), (670, 543, 544, 672), (674, 545, 548, 675), (474, 657, 661, 473), (513, 652, 653, 442), (442, 653, 655, 456), (462, 659, 665, 525), (544, 543, 546, 545), (545, 546, 547, 548), (546, 549, 550, 547), (543, 542, 549, 546), (680, 550, 549, 678), (672, 544, 545, 674), (682, 547, 550, 680), (551, 411, 426, 552), (554, 409, 428, 553), (520, 407, 409, 452), (452, 409, 554, 451), (451, 554, 410, 450), (450, 410, 412, 521), (521, 412, 411, 458), (458, 411, 551, 457), (457, 551, 408, 456), (456, 408, 407, 520), (562, 561, 568, 567), (560, 559, 570, 569), (620, 619, 564, 563), (622, 621, 566, 565), (563, 564, 556, 555), (565, 566, 558, 557), (624, 623, 561, 562), (626, 625, 559, 560), (578, 577, 584, 583), (576, 575, 586, 585), (628, 627, 580, 579), (630, 629, 582, 581), (579, 580, 572, 571), (581, 582, 574, 573), (632, 631, 577, 578), (634, 633, 575, 576), (636, 635, 600, 599), (638, 637, 602, 601), (599, 600, 596, 595), (601, 602, 598, 597), (640, 639, 588, 587), (642, 641, 590, 589), (587, 588, 594, 593), (589, 590, 592, 591), (644, 643, 616, 615), (646, 645, 618, 617), (615, 616, 612, 611), (617, 618, 614, 613), (648, 647, 604, 603), (650, 649, 606, 605), (603, 604, 610, 609), (605, 606, 608, 607), (567, 568, 619, 620), (569, 570, 621, 622), (555, 556, 623, 624), (557, 558, 625, 626), (583, 584, 627, 628), (585, 586, 629, 630), (571, 572, 631, 632), (573, 574, 633, 634), (593, 594, 635, 636), (591, 592, 637, 638), (595, 596, 639, 640), (597, 598, 641, 642), (609, 610, 643, 644), (607, 608, 645, 646), (611, 612, 647, 648), (613, 614, 649, 650), (652, 651, 654, 653), (653, 654, 656, 655), (658, 657, 655, 656), (662, 661, 657, 658), (661, 662, 660, 659), (659, 660, 666, 665), (665, 666, 664, 663), (663, 664, 651, 652), (668, 667, 670, 669), (669, 670, 672, 671), (674, 673, 671, 672), (675, 676, 673, 674), (679, 680, 678, 677), (677, 678, 667, 668), (527, 623, 556, 481), (660, 681, 679, 666), (662, 676, 681, 660), (548, 547, 682, 675), (681, 682, 680, 679), (676, 675, 682, 681)])
_uv = me_cubo_001.uv_layers.new(name='MapaUV')
_uv.uv.foreach_set('vector', [0.375, 0.5, 0.4643, 0.5, 0.4688, 0.6038, 0.375, 0.6004, 0.5286, 0.375, 0.625, 0.375, 0.625, 0.5, 0.5356, 0.5, 0.375, 0.75, 0.4828, 0.75, 0.4847, 0.875, 0.375, 0.875, 0.625, 0.6489, 0.75, 0.6442, 0.75, 0.75, 0.625, 0.75, 0.375, 0.375, 0.4713, 0.375, 0.4643, 0.5, 0.375, 0.5, 0.625, 0.6489, 0.5314, 0.648, 0.5307, 0.604, 0.625, 0.601, 0.375, 0.6497, 0.4736, 0.6482, 0.4828, 0.75, 0.375, 0.75, 0.625, 0.5, 0.75, 0.5, 0.75, 0.6057, 0.625, 0.601, 0.5314, 0.648, 0.625, 0.6489, 0.625, 0.75, 0.5412, 0.75, 0.5412, 0.75, 0.625, 0.75, 0.625, 0.875, 0.5289, 0.875, 0.375, 0.6004, 0.4688, 0.6038, 0.4736, 0.6482, 0.375, 0.6497, 0.625, 0.601, 0.75, 0.6057, 0.75, 0.6442, 0.625, 0.6489, 0.4643, 0.5, 0.4713, 0.375, 0.5286, 0.375, 0.5356, 0.5, 0.5412, 0.75, 0.5289, 0.875, 0.4847, 0.875, 0.4828, 0.75, 0.4736, 0.6482, 0.4688, 0.6038, 0.5307, 0.604, 0.5314, 0.648, 0.5356, 0.5, 0.5307, 0.604, 0.4688, 0.6038, 0.4643, 0.5, 0.5314, 0.648, 0.5412, 0.75, 0.4828, 0.75, 0.4736, 0.6482, 0.5356, 0.5, 0.625, 0.5, 0.625, 0.601, 0.5307, 0.604, 0.3453, 0.5305, 0.25, 0.5259, 0.25, 0.5, 0.375, 0.5, 0.25, 0.7214, 0.33, 0.7163, 0.375, 0.75, 0.25, 0.75, 0.3436, 0.6351, 0.3485, 0.5977, 0.375, 0.6004, 0.375, 0.6497, 0.33, 0.7163, 0.3436, 0.6351, 0.375, 0.6497, 0.375, 0.75, 0.3485, 0.5977, 0.3453, 0.5305, 0.375, 0.5, 0.375, 0.6004, 0.5625, 0.125, 0.625, 0.125, 0.625, 0.25, 0.5625, 0.25, 0.375, 0.5, 0.4375, 0.5, 0.4375, 0.625, 0.375, 0.625, 0.5, 0.5, 0.5625, 0.5, 0.5625, 0.625, 0.5, 0.625, 0.375, 0.375, 0.4375, 0.375, 0.4375, 0.5, 0.375, 0.5, 0.4375, 0.5, 0.5, 0.5, 0.5, 0.625, 0.4375, 0.625, 0.375, 0.5, 0.375, 0.625, 0.375, 0.625, 0.375, 0.5, 0.5625, 0.5, 0.625, 0.5, 0.625, 0.625, 0.5625, 0.625, 0.4375, 0.375, 0.5, 0.375, 0.5, 0.5, 0.4375, 0.5, 0.5, 0.375, 0.5625, 0.375, 0.5625, 0.5, 0.5, 0.5, 0.375, 0.125, 0.4375, 0.125, 0.4375, 0.25, 0.375, 0.25, 0.4375, 0.125, 0.5, 0.125, 0.5, 0.25, 0.4375, 0.25, 0.5, 0.125, 0.5625, 0.125, 0.5625, 0.25, 0.5, 0.25, 0.25, 0.5, 0.375, 0.5, 0.375, 0.625, 0.25, 0.625, 0.375, 0.125, 0.375, 0.25, 0.375, 0.25, 0.375, 0.125, 0.0, 0.0, 0.0, 0.0, 0.0, 0.0, 0.0, 0.0, 0.375, 0.375, 0.375, 0.5, 0.375, 0.5, 0.375, 0.375, 0.375, 0.375, 0.375, 0.5, 0.375, 0.5, 0.375, 0.375, 0.0, 0.0, 0.0, 0.0, 0.0, 0.0, 0.0, 0.0, 0.375, 0.125, 0.375, 0.25, 0.375, 0.25, 0.375, 0.125, 0.375, 0.5, 0.375, 0.625, 0.375, 0.625, 0.375, 0.5, 0.0, 0.0, 0.0, 0.0, 0.0, 0.0, 0.0, 0.0, 0.375, 0.25, 0.375, 0.375, 0.375, 0.375, 0.375, 0.25, 0.375, 0.25, 0.375, 0.375, 0.375, 0.375, 0.375, 0.25, 0.0, 0.0, 0.0, 0.0, 0.0, 0.0, 0.0, 0.0, 0.125, 0.5, 0.25, 0.5, 0.25, 0.625, 0.125, 0.625, 0.5, 0.25, 0.5625, 0.25, 0.5625, 0.375, 0.5, 0.375, 0.4375, 0.25, 0.5, 0.25, 0.5, 0.375, 0.4375, 0.375, 0.75, 0.5, 0.875, 0.5, 0.796, 0.6026, 0.75, 0.5819, 0.375, 0.25, 0.4375, 0.25, 0.4375, 0.375, 0.375, 0.375, 0.75, 0.5, 0.625, 0.5, 0.625, 0.5, 0.75, 0.5, 0.625, 0.5, 0.5625, 0.5, 0.5625, 0.5, 0.625, 0.5, 0.5625, 0.375, 0.5625, 0.25, 0.5625, 0.25, 0.5625, 0.375, 0.5625, 0.5, 0.5625, 0.375, 0.5625, 0.375, 0.5625, 0.5, 0.5625, 0.25, 0.625, 0.25, 0.625, 0.25, 0.5625, 0.25, 0.875, 0.5, 0.75, 0.5, 0.75, 0.5, 0.875, 0.5, 0.625, 0.5, 0.5939, 0.5, 0.5918, 0.5, 0.625, 0.5, 0.875, 0.5, 0.75, 0.5, 0.75, 0.5, 0.875, 0.5, 0.75, 0.5, 0.625, 0.5, 0.625, 0.5, 0.75, 0.5, 0.5625, 0.375, 0.5625, 0.25, 0.5625, 0.25, 0.5625, 0.375, 0.5625, 0.5, 0.5625, 0.375, 0.5625, 0.375, 0.5625, 0.5, 0.5625, 0.25, 0.5929, 0.25, 0.5944, 0.25, 0.5625, 0.25, 0.5625, 0.25, 0.625, 0.25, 0.625, 0.25, 0.5625, 0.25, 0.5625, 0.5, 0.5625, 0.375, 0.5625, 0.375, 0.5625, 0.5, 0.5625, 0.375, 0.5625, 0.25, 0.5625, 0.25, 0.5625, 0.375, 0.75, 0.5, 0.625, 0.5, 0.625, 0.5, 0.75, 0.5, 0.875, 0.5, 0.75, 0.5, 0.75, 0.5, 0.875, 0.5, 0.625, 0.5, 0.5625, 0.5, 0.5625, 0.5, 0.625, 0.5, 0.875, 0.5, 0.75, 0.5, 0.75, 0.5, 0.875, 0.5, 0.5625, 0.25, 0.625, 0.25, 0.625, 0.25, 0.5625, 0.25, 0.5625, 0.5, 0.5625, 0.375, 0.5625, 0.375, 0.5625, 0.5, 0.5625, 0.375, 0.5625, 0.25, 0.5625, 0.25, 0.5625, 0.375, 0.625, 0.5, 0.5625, 0.5, 0.5625, 0.5, 0.625, 0.5, 0.75, 0.5, 0.625, 0.5, 0.625, 0.5, 0.75, 0.5, 0.5625, 0.25, 0.625, 0.25, 0.625, 0.25, 0.5929, 0.25, 0.5625, 0.25, 0.5625, 0.5, 0.5625, 0.375, 0.5625, 0.375, 0.5625, 0.5, 0.5625, 0.375, 0.5625, 0.25, 0.5625, 0.25, 0.5625, 0.375, 0.75, 0.5, 0.625, 0.5, 0.625, 0.5, 0.75, 0.5, 0.875, 0.5, 0.75, 0.5, 0.75, 0.5, 0.875, 0.5, 0.625, 0.5, 0.5625, 0.5, 0.5625, 0.5, 0.5939, 0.5, 0.625, 0.5, 0.625, 0.5, 0.5625, 0.5, 0.5625, 0.5, 0.625, 0.5, 0.875, 0.5, 0.75, 0.5, 0.75, 0.5, 0.875, 0.5, 0.75, 0.5, 0.625, 0.5, 0.625, 0.5, 0.75, 0.5, 0.5625, 0.375, 0.5625, 0.25, 0.5625, 0.25, 0.5625, 0.375, 0.5625, 0.5, 0.5625, 0.375, 0.5625, 0.375, 0.5625, 0.5, 0.5625, 0.25, 0.625, 0.25, 0.625, 0.25, 0.5625, 0.25, 0.6549, 0.625, 0.7157, 0.5974, 0.7157, 0.5974, 0.6549, 0.625, 0.625, 0.5, 0.6329, 0.625, 0.625, 0.625, 0.7157, 0.5974, 0.625, 0.5, 0.75, 0.5, 0.75, 0.5819, 0.796, 0.6026, 0.875, 0.5, 0.875, 0.625, 0.8459, 0.625, 0.6329, 0.625, 0.625, 0.5, 0.7157, 0.5974, 0.6549, 0.625, 0.7157, 0.5974, 0.75, 0.5819, 0.75, 0.5819, 0.7157, 0.5974, 0.75, 0.5819, 0.796, 0.6026, 0.796, 0.6026, 0.75, 0.5819, 0.796, 0.6026, 0.8459, 0.625, 0.8459, 0.625, 0.796, 0.6026, 0.33, 0.7163, 0.25, 0.7214, 0.6549, 0.625, 0.7157, 0.5974, 0.33, 0.7163, 0.7157, 0.5974, 0.3436, 0.6351, 0.3485, 0.5977, 0.3436, 0.6351, 0.7157, 0.5974, 0.75, 0.5819, 0.3453, 0.5305, 0.3485, 0.5977, 0.75, 0.5819, 0.796, 0.6026, 0.25, 0.5259, 0.3453, 0.5305, 0.796, 0.6026, 0.8459, 0.625, 0.5417, 0.125, 0.625, 0.125, 0.625, 0.25, 0.5417, 0.25, 0.5417, 0.4375, 0.625, 0.4375, 0.625, 0.5, 0.5417, 0.5, 0.5417, 0.625, 0.625, 0.625, 0.625, 0.75, 0.5417, 0.75, 0.5417, 0.9375, 0.625, 0.9375, 0.625, 1.0, 0.5417, 1.0, 0.3125, 0.625, 0.375, 0.625, 0.375, 0.75, 0.3125, 0.75, 0.75, 0.625, 0.8125, 0.625, 0.8125, 0.75, 0.75, 0.75, 0.6875, 0.625, 0.75, 0.625, 0.75, 0.75, 0.6875, 0.75, 0.625, 0.625, 0.6875, 0.625, 0.6875, 0.75, 0.625, 0.75, 0.8125, 0.625, 0.875, 0.625, 0.875, 0.75, 0.8125, 0.75, 0.125, 0.625, 0.1875, 0.625, 0.1875, 0.75, 0.125, 0.75, 0.5417, 0.75, 0.625, 0.75, 0.625, 0.8125, 0.5417, 0.8125, 0.5417, 0.8125, 0.625, 0.8125, 0.625, 0.875, 0.5417, 0.875, 0.5417, 0.875, 0.625, 0.875, 0.625, 0.9375, 0.5417, 0.9375, 0.5417, 0.25, 0.625, 0.25, 0.625, 0.3125, 0.5417, 0.3125, 0.5417, 0.3125, 0.625, 0.3125, 0.625, 0.375, 0.5417, 0.375, 0.5417, 0.375, 0.625, 0.375, 0.625, 0.4375, 0.5417, 0.4375, 0.375, 0.375, 0.4583, 0.375, 0.4583, 0.4375, 0.375, 0.4375, 0.4583, 0.375, 0.5417, 0.375, 0.5417, 0.4375, 0.4583, 0.4375, 0.375, 0.3125, 0.4583, 0.3125, 0.4583, 0.375, 0.375, 0.375, 0.4583, 0.3125, 0.5417, 0.3125, 0.5417, 0.375, 0.4583, 0.375, 0.375, 0.25, 0.4583, 0.25, 0.4583, 0.3125, 0.375, 0.3125, 0.4583, 0.25, 0.5417, 0.25, 0.5417, 0.3125, 0.4583, 0.3125, 0.375, 0.875, 0.4583, 0.875, 0.4583, 0.9375, 0.375, 0.9375, 0.4583, 0.875, 0.5417, 0.875, 0.5417, 0.9375, 0.4583, 0.9375, 0.375, 0.8125, 0.4583, 0.8125, 0.4583, 0.875, 0.375, 0.875, 0.4583, 0.8125, 0.5417, 0.8125, 0.5417, 0.875, 0.4583, 0.875, 0.375, 0.75, 0.4583, 0.75, 0.4583, 0.8125, 0.375, 0.8125, 0.4583, 0.75, 0.5417, 0.75, 0.5417, 0.8125, 0.4583, 0.8125, 0.125, 0.625, 0.125, 0.75, 0.125, 0.75, 0.125, 0.625, 0.5417, 0.125, 0.4583, 0.125, 0.4583, 0.125, 0.5417, 0.125, 0.375, 0.625, 0.4583, 0.625, 0.4583, 0.75, 0.375, 0.75, 0.4583, 0.625, 0.5417, 0.625, 0.5417, 0.75, 0.4583, 0.75, 0.375, 0.4375, 0.4583, 0.4375, 0.4583, 0.5, 0.375, 0.5, 0.4583, 0.4375, 0.5417, 0.4375, 0.5417, 0.5, 0.4583, 0.5, 0.375, 0.125, 0.4583, 0.125, 0.4583, 0.25, 0.375, 0.25, 0.4583, 0.125, 0.5417, 0.125, 0.5417, 0.25, 0.4583, 0.25, 0.75, 0.625, 0.75, 0.75, 0.75, 0.75, 0.75, 0.625, 0.875, 0.5, 0.875, 0.5, 0.8125, 0.5, 0.8125, 0.5, 0.875, 0.625, 0.875, 0.625, 0.875, 0.5, 0.875, 0.5, 0.8125, 0.75, 0.8125, 0.75, 0.875, 0.75, 0.875, 0.75, 0.8125, 0.625, 0.8125, 0.625, 0.8125, 0.75, 0.8125, 0.75, 0.8125, 0.75, 0.8125, 0.625, 0.8125, 0.625, 0.8125, 0.75, 0.6875, 0.5, 0.6875, 0.5, 0.625, 0.5, 0.625, 0.5, 0.6875, 0.625, 0.6875, 0.625, 0.6875, 0.5, 0.6875, 0.5, 0.625, 0.75, 0.625, 0.75, 0.6875, 0.75, 0.6875, 0.75, 0.625, 0.625, 0.625, 0.625, 0.625, 0.75, 0.625, 0.75, 0.8125, 0.5, 0.8125, 0.625, 0.8125, 0.625, 0.8125, 0.5, 0.75, 0.5, 0.75, 0.5, 0.6875, 0.5, 0.6875, 0.5, 0.75, 0.625, 0.75, 0.625, 0.75, 0.5, 0.75, 0.5, 0.6875, 0.75, 0.6875, 0.75, 0.75, 0.75, 0.75, 0.75, 0.6875, 0.625, 0.6875, 0.625, 0.6875, 0.75, 0.6875, 0.75, 0.6875, 0.625, 0.6875, 0.75, 0.6875, 0.75, 0.6875, 0.625, 0.8125, 0.5, 0.8125, 0.5, 0.75, 0.5, 0.75, 0.5, 0.8125, 0.625, 0.8125, 0.625, 0.8125, 0.5, 0.8125, 0.5, 0.75, 0.75, 0.75, 0.75, 0.8125, 0.75, 0.8125, 0.75, 0.75, 0.625, 0.75, 0.625, 0.75, 0.75, 0.75, 0.75, 0.6875, 0.5, 0.6875, 0.625, 0.6875, 0.625, 0.6875, 0.5, 0.8125, 0.625, 0.8125, 0.75, 0.8125, 0.75, 0.8125, 0.625, 0.75, 0.5, 0.75, 0.625, 0.75, 0.625, 0.75, 0.5, 0.6875, 0.75, 0.6875, 0.625, 0.6875, 0.625, 0.6875, 0.75, 0.8125, 0.625, 0.8125, 0.5, 0.8125, 0.5, 0.8125, 0.625, 0.625, 0.625, 0.625, 0.5, 0.625, 0.5, 0.625, 0.625, 0.8125, 0.625, 0.8125, 0.75, 0.8125, 0.75, 0.8125, 0.625, 0.6875, 0.625, 0.6875, 0.5, 0.6875, 0.5, 0.6875, 0.625, 0.6875, 0.625, 0.6875, 0.75, 0.6875, 0.75, 0.6875, 0.625, 0.8125, 0.5, 0.8125, 0.625, 0.8125, 0.625, 0.8125, 0.5, 0.8125, 0.75, 0.8125, 0.625, 0.8125, 0.625, 0.8125, 0.75, 0.75, 0.625, 0.75, 0.75, 0.75, 0.75, 0.75, 0.625, 0.875, 0.5, 0.875, 0.625, 0.875, 0.625, 0.875, 0.5, 0.8125, 0.75, 0.8125, 0.625, 0.8125, 0.625, 0.8125, 0.75, 0.875, 0.625, 0.875, 0.75, 0.875, 0.75, 0.875, 0.625, 0.875, 0.625, 0.875, 0.75, 0.875, 0.75, 0.875, 0.625, 0.8125, 0.625, 0.8125, 0.5, 0.8125, 0.5, 0.8125, 0.625, 0.8125, 0.5, 0.875, 0.5, 0.875, 0.5, 0.8125, 0.5, 0.8125, 0.5, 0.875, 0.5, 0.875, 0.5, 0.8125, 0.5, 0.8125, 0.5, 0.875, 0.5, 0.875, 0.5, 0.8125, 0.5, 0.75, 0.75, 0.75, 0.625, 0.75, 0.625, 0.75, 0.75, 0.8125, 0.5, 0.8125, 0.625, 0.8125, 0.625, 0.8125, 0.5, 0.75, 0.625, 0.75, 0.5, 0.75, 0.5, 0.75, 0.625, 0.75, 0.625, 0.75, 0.5, 0.75, 0.5, 0.75, 0.625, 0.8125, 0.625, 0.8125, 0.75, 0.8125, 0.75, 0.8125, 0.625, 0.8125, 0.75, 0.75, 0.75, 0.75, 0.75, 0.8125, 0.75, 0.8125, 0.75, 0.75, 0.75, 0.75, 0.75, 0.8125, 0.75, 0.8125, 0.75, 0.75, 0.75, 0.75, 0.75, 0.8125, 0.75, 0.6875, 0.625, 0.6875, 0.5, 0.6875, 0.5, 0.6875, 0.625, 0.75, 0.625, 0.75, 0.75, 0.75, 0.75, 0.75, 0.625, 0.6875, 0.625, 0.6875, 0.5, 0.6875, 0.5, 0.6875, 0.625, 0.6875, 0.5, 0.75, 0.5, 0.75, 0.5, 0.6875, 0.5, 0.6875, 0.5, 0.75, 0.5, 0.75, 0.5, 0.6875, 0.5, 0.6875, 0.5, 0.75, 0.5, 0.75, 0.5, 0.6875, 0.5, 0.6875, 0.75, 0.6875, 0.625, 0.6875, 0.625, 0.6875, 0.75, 0.6875, 0.75, 0.6875, 0.625, 0.6875, 0.625, 0.6875, 0.75, 0.625, 0.625, 0.625, 0.5, 0.625, 0.5, 0.625, 0.625, 0.6875, 0.625, 0.6875, 0.75, 0.6875, 0.75, 0.6875, 0.625, 0.625, 0.625, 0.625, 0.5, 0.625, 0.5, 0.625, 0.625, 0.625, 0.5, 0.6875, 0.5, 0.6875, 0.5, 0.625, 0.5, 0.625, 0.5, 0.6875, 0.5, 0.6875, 0.5, 0.625, 0.5, 0.625, 0.5, 0.6875, 0.5, 0.6875, 0.5, 0.625, 0.5, 0.625, 0.75, 0.625, 0.625, 0.625, 0.625, 0.625, 0.75, 0.625, 0.75, 0.625, 0.625, 0.625, 0.625, 0.625, 0.75, 0.6875, 0.75, 0.625, 0.75, 0.625, 0.75, 0.6875, 0.75, 0.6875, 0.75, 0.625, 0.75, 0.625, 0.75, 0.6875, 0.75, 0.6875, 0.5, 0.6875, 0.625, 0.6875, 0.625, 0.6875, 0.5, 0.6875, 0.5, 0.6875, 0.625, 0.6875, 0.625, 0.6875, 0.5, 0.75, 0.75, 0.6875, 0.75, 0.6875, 0.75, 0.75, 0.75, 0.75, 0.75, 0.6875, 0.75, 0.6875, 0.75, 0.75, 0.75, 0.75, 0.5, 0.75, 0.625, 0.75, 0.625, 0.75, 0.5, 0.75, 0.5, 0.75, 0.625, 0.75, 0.625, 0.75, 0.5, 0.75, 0.5, 0.8125, 0.5, 0.8125, 0.5, 0.75, 0.5, 0.75, 0.5, 0.8125, 0.5, 0.8125, 0.5, 0.75, 0.5, 0.75, 0.75, 0.75, 0.625, 0.75, 0.625, 0.75, 0.75, 0.75, 0.75, 0.75, 0.625, 0.75, 0.625, 0.75, 0.75, 0.875, 0.75, 0.8125, 0.75, 0.8125, 0.75, 0.875, 0.75, 0.875, 0.75, 0.8125, 0.75, 0.8125, 0.75, 0.875, 0.75, 0.875, 0.5, 0.875, 0.625, 0.875, 0.625, 0.875, 0.5, 0.875, 0.5, 0.875, 0.625, 0.875, 0.625, 0.875, 0.5, 0.625, 0.75, 0.625, 0.625, 0.625, 0.625, 0.625, 0.75, 0.4583, 0.125, 0.375, 0.125, 0.375, 0.125, 0.4583, 0.125, 0.875, 0.625, 0.875, 0.75, 0.875, 0.75, 0.875, 0.625, 0.75, 0.625, 0.75, 0.5, 0.75, 0.5, 0.75, 0.625, 0.75, 0.75, 0.6875, 0.75, 0.6875, 0.75, 0.75, 0.75, 0.6875, 0.75, 0.625, 0.75, 0.625, 0.75, 0.6875, 0.75, 0.75, 0.5, 0.75, 0.5, 0.75, 0.625, 0.75, 0.625, 0.8125, 0.75, 0.8125, 0.75, 0.8125, 0.625, 0.8125, 0.625, 0.6875, 0.5, 0.6875, 0.5, 0.6875, 0.625, 0.6875, 0.625, 0.75, 0.75, 0.75, 0.75, 0.75, 0.625, 0.75, 0.625, 0.75, 0.5, 0.8125, 0.5, 0.8125, 0.5, 0.75, 0.5, 0.625, 0.5, 0.625, 0.5, 0.625, 0.625, 0.625, 0.625, 0.6875, 0.75, 0.6875, 0.75, 0.6875, 0.625, 0.6875, 0.625, 0.875, 0.75, 0.8125, 0.75, 0.8125, 0.75, 0.875, 0.75, 0.8125, 0.5, 0.8125, 0.5, 0.8125, 0.625, 0.8125, 0.625, 0.875, 0.75, 0.875, 0.75, 0.875, 0.625, 0.875, 0.625, 0.4583, 0.125, 0.375, 0.125, 0.375, 0.125, 0.4583, 0.125, 0.375, 0.9375, 0.4583, 0.9375, 0.4583, 0.9375, 0.375, 0.9375, 0.4583, 0.5, 0.5417, 0.5, 0.5417, 0.625, 0.4583, 0.625, 0.375, 0.5, 0.4583, 0.5, 0.4583, 0.625, 0.375, 0.625, 0.125, 0.5, 0.1875, 0.5, 0.1875, 0.625, 0.125, 0.625, 0.8125, 0.5, 0.875, 0.5, 0.875, 0.625, 0.8125, 0.625, 0.625, 0.5, 0.6875, 0.5, 0.6875, 0.625, 0.625, 0.625, 0.6875, 0.5, 0.75, 0.5, 0.75, 0.625, 0.6875, 0.625, 0.75, 0.5, 0.8125, 0.5, 0.8125, 0.625, 0.75, 0.625, 0.3125, 0.5, 0.375, 0.5, 0.375, 0.625, 0.3125, 0.625, 0.5417, 0.5, 0.625, 0.5, 0.625, 0.625, 0.5417, 0.625, 0.5417, 0.0, 0.625, 0.0, 0.625, 0.125, 0.5417, 0.125, 0.125, 0.625, 0.125, 0.75, 0.125, 0.75, 0.125, 0.625, 0.375, 0.9375, 0.4583, 0.9375, 0.4583, 0.9375, 0.375, 0.9375, 0.5417, 0.9375, 0.5417, 1.0, 0.5417, 1.0, 0.5417, 0.9375, 0.5417, 0.125, 0.4583, 0.125, 0.4583, 0.125, 0.5417, 0.125, 0.125, 0.75, 0.1875, 0.75, 0.1875, 0.75, 0.125, 0.75, 0.4583, 0.9375, 0.5417, 0.9375, 0.5417, 0.9375, 0.4583, 0.9375, 0.4583, 0.125, 0.375, 0.125, 0.375, 0.125, 0.4583, 0.125, 0.125, 0.75, 0.1875, 0.75, 0.1875, 0.75, 0.125, 0.75, 0.4583, 0.9375, 0.5417, 0.9375, 0.5417, 0.9375, 0.4583, 0.9375, 0.4583, 0.9375, 0.5417, 0.9375, 0.5417, 0.9375, 0.4583, 0.9375, 0.125, 0.625, 0.125, 0.75, 0.125, 0.75, 0.125, 0.625, 0.125, 0.75, 0.1875, 0.75, 0.1875, 0.75, 0.125, 0.75, 0.5417, 0.0, 0.5417, 0.125, 0.5417, 0.125, 0.5417, 0.0, 0.375, 0.9375, 0.4583, 0.9375, 0.4583, 1.0, 0.375, 1.0, 0.4583, 0.9375, 0.5417, 0.9375, 0.5417, 1.0, 0.4583, 1.0, 0.4583, 0.0, 0.5417, 0.0, 0.5417, 0.125, 0.4583, 0.125, 0.375, 0.0, 0.4583, 0.0, 0.4583, 0.125, 0.375, 0.125, 0.5417, 0.125, 0.4583, 0.125, 0.4583, 0.125, 0.5417, 0.125, 0.375, 0.9375, 0.4583, 0.9375, 0.4583, 0.9375, 0.375, 0.9375, 0.5417, 0.0, 0.5417, 0.125, 0.5417, 0.125, 0.5417, 0.0, 0.5918, 0.5, 0.5939, 0.5, 0.5625, 0.5, 0.5625, 0.5, 0.5944, 0.25, 0.5929, 0.25, 0.625, 0.25, 0.625, 0.25, 0.1875, 0.625, 0.1875, 0.5, 0.875, 0.5, 0.75, 0.5, 0.375, 0.3125, 0.375, 0.375, 0.5944, 0.25, 0.625, 0.25, 0.375, 0.375, 0.375, 0.4375, 0.5625, 0.25, 0.5944, 0.25, 0.3125, 0.5, 0.3125, 0.625, 0.5625, 0.375, 0.5625, 0.25, 0.3125, 0.625, 0.3125, 0.75, 0.5625, 0.5, 0.5625, 0.375, 0.375, 0.8125, 0.375, 0.875, 0.5918, 0.5, 0.5625, 0.5, 0.375, 0.875, 0.375, 0.9375, 0.625, 0.5, 0.5918, 0.5, 0.1875, 0.75, 0.1875, 0.625, 0.75, 0.5, 0.625, 0.5, 0.8125, 0.75, 0.875, 0.75, 0.875, 0.75, 0.8125, 0.75, 0.8125, 0.75, 0.875, 0.75, 0.875, 0.75, 0.8125, 0.75, 0.875, 0.625, 0.875, 0.5, 0.875, 0.5, 0.875, 0.625, 0.875, 0.625, 0.875, 0.5, 0.875, 0.5, 0.875, 0.625, 0.875, 0.5, 0.8125, 0.5, 0.8125, 0.5, 0.875, 0.5, 0.875, 0.5, 0.8125, 0.5, 0.8125, 0.5, 0.875, 0.5, 0.8125, 0.625, 0.8125, 0.75, 0.8125, 0.75, 0.8125, 0.625, 0.8125, 0.625, 0.8125, 0.75, 0.8125, 0.75, 0.8125, 0.625, 0.8125, 0.5, 0.75, 0.5, 0.75, 0.5, 0.8125, 0.5, 0.8125, 0.5, 0.75, 0.5, 0.75, 0.5, 0.8125, 0.5, 0.75, 0.625, 0.75, 0.75, 0.75, 0.75, 0.75, 0.625, 0.75, 0.625, 0.75, 0.75, 0.75, 0.75, 0.75, 0.625, 0.75, 0.75, 0.8125, 0.75, 0.8125, 0.75, 0.75, 0.75, 0.75, 0.75, 0.8125, 0.75, 0.8125, 0.75, 0.75, 0.75, 0.8125, 0.625, 0.8125, 0.5, 0.8125, 0.5, 0.8125, 0.625, 0.8125, 0.625, 0.8125, 0.5, 0.8125, 0.5, 0.8125, 0.625, 0.75, 0.625, 0.75, 0.5, 0.75, 0.5, 0.75, 0.625, 0.75, 0.625, 0.75, 0.5, 0.75, 0.5, 0.75, 0.625, 0.75, 0.5, 0.6875, 0.5, 0.6875, 0.5, 0.75, 0.5, 0.75, 0.5, 0.6875, 0.5, 0.6875, 0.5, 0.75, 0.5, 0.6875, 0.625, 0.6875, 0.75, 0.6875, 0.75, 0.6875, 0.625, 0.6875, 0.625, 0.6875, 0.75, 0.6875, 0.75, 0.6875, 0.625, 0.6875, 0.75, 0.75, 0.75, 0.75, 0.75, 0.6875, 0.75, 0.6875, 0.75, 0.75, 0.75, 0.75, 0.75, 0.6875, 0.75, 0.6875, 0.625, 0.6875, 0.5, 0.6875, 0.5, 0.6875, 0.625, 0.6875, 0.625, 0.6875, 0.5, 0.6875, 0.5, 0.6875, 0.625, 0.6875, 0.5, 0.625, 0.5, 0.625, 0.5, 0.6875, 0.5, 0.6875, 0.5, 0.625, 0.5, 0.625, 0.5, 0.6875, 0.5, 0.625, 0.625, 0.625, 0.75, 0.625, 0.75, 0.625, 0.625, 0.625, 0.625, 0.625, 0.75, 0.625, 0.75, 0.625, 0.625, 0.625, 0.75, 0.6875, 0.75, 0.6875, 0.75, 0.625, 0.75, 0.625, 0.75, 0.6875, 0.75, 0.6875, 0.75, 0.625, 0.75, 0.875, 0.75, 0.875, 0.625, 0.875, 0.625, 0.875, 0.75, 0.875, 0.75, 0.875, 0.625, 0.875, 0.625, 0.875, 0.75, 0.8125, 0.5, 0.8125, 0.625, 0.8125, 0.625, 0.8125, 0.5, 0.8125, 0.5, 0.8125, 0.625, 0.8125, 0.625, 0.8125, 0.5, 0.75, 0.5, 0.75, 0.625, 0.75, 0.625, 0.75, 0.5, 0.75, 0.5, 0.75, 0.625, 0.75, 0.625, 0.75, 0.5, 0.8125, 0.75, 0.8125, 0.625, 0.8125, 0.625, 0.8125, 0.75, 0.8125, 0.75, 0.8125, 0.625, 0.8125, 0.625, 0.8125, 0.75, 0.75, 0.75, 0.75, 0.625, 0.75, 0.625, 0.75, 0.75, 0.75, 0.75, 0.75, 0.625, 0.75, 0.625, 0.75, 0.75, 0.6875, 0.5, 0.6875, 0.625, 0.6875, 0.625, 0.6875, 0.5, 0.6875, 0.5, 0.6875, 0.625, 0.6875, 0.625, 0.6875, 0.5, 0.6875, 0.75, 0.6875, 0.625, 0.6875, 0.625, 0.6875, 0.75, 0.6875, 0.75, 0.6875, 0.625, 0.6875, 0.625, 0.6875, 0.75, 0.625, 0.5, 0.625, 0.625, 0.625, 0.625, 0.625, 0.5, 0.625, 0.5, 0.625, 0.625, 0.625, 0.625, 0.625, 0.5, 0.125, 0.625, 0.125, 0.75, 0.125, 0.75, 0.125, 0.625, 0.125, 0.75, 0.1875, 0.75, 0.1875, 0.75, 0.125, 0.75, 0.4583, 0.9375, 0.375, 0.9375, 0.375, 0.9375, 0.4583, 0.9375, 0.5417, 0.9375, 0.4583, 0.9375, 0.4583, 0.9375, 0.5417, 0.9375, 0.5417, 0.9375, 0.5417, 1.0, 0.5417, 1.0, 0.5417, 0.9375, 0.5417, 0.0, 0.5417, 0.125, 0.5417, 0.125, 0.5417, 0.0, 0.5417, 0.125, 0.4583, 0.125, 0.4583, 0.125, 0.5417, 0.125, 0.4583, 0.125, 0.375, 0.125, 0.375, 0.125, 0.4583, 0.125, 0.125, 0.625, 0.125, 0.75, 0.125, 0.75, 0.125, 0.625, 0.125, 0.75, 0.1875, 0.75, 0.1875, 0.75, 0.125, 0.75, 0.4583, 0.9375, 0.375, 0.9375, 0.375, 0.9375, 0.4583, 0.9375, 0.5417, 0.9375, 0.4583, 0.9375, 0.4583, 0.9375, 0.5417, 0.9375, 0.5417, 0.125, 0.4583, 0.125, 0.4583, 0.125, 0.5417, 0.125, 0.4583, 0.125, 0.375, 0.125, 0.375, 0.125, 0.4583, 0.125, 0.8125, 0.625, 0.8125, 0.5, 0.8125, 0.5, 0.8125, 0.625, 0.5417, 0.0, 0.5417, 0.125, 0.5417, 0.125, 0.5417, 0.0, 0.5417, 0.9375, 0.5417, 1.0, 0.5417, 1.0, 0.5417, 0.9375, 0.5417, 0.9375, 0.5417, 0.9375, 0.5417, 1.0, 0.5417, 1.0, 0.5417, 0.0, 0.5417, 0.125, 0.5417, 0.125, 0.5417, 1.0, 0.5417, 0.9375, 0.5417, 0.0, 0.5417, 1.0, 0.5417, 0.9375, 0.375, 0.5, 0.375, 0.6004, 0.4688, 0.6038, 0.4643, 0.5, 0.5286, 0.375, 0.5356, 0.5, 0.625, 0.5, 0.625, 0.375, 0.375, 0.75, 0.375, 0.875, 0.4847, 0.875, 0.4828, 0.75, 0.625, 0.6489, 0.625, 0.75, 0.75, 0.75, 0.75, 0.6442, 0.375, 0.375, 0.375, 0.5, 0.4643, 0.5, 0.4713, 0.375, 0.625, 0.6489, 0.625, 0.601, 0.5307, 0.604, 0.5314, 0.648, 0.375, 0.6497, 0.375, 0.75, 0.4828, 0.75, 0.4736, 0.6482, 0.625, 0.5, 0.625, 0.601, 0.75, 0.6057, 0.75, 0.5, 0.5314, 0.648, 0.5412, 0.75, 0.625, 0.75, 0.625, 0.6489, 0.5412, 0.75, 0.5289, 0.875, 0.625, 0.875, 0.625, 0.75, 0.375, 0.6004, 0.375, 0.6497, 0.4736, 0.6482, 0.4688, 0.6038, 0.625, 0.601, 0.625, 0.6489, 0.75, 0.6442, 0.75, 0.6057, 0.4643, 0.5, 0.5356, 0.5, 0.5286, 0.375, 0.4713, 0.375, 0.5412, 0.75, 0.4828, 0.75, 0.4847, 0.875, 0.5289, 0.875, 0.4736, 0.6482, 0.5314, 0.648, 0.5307, 0.604, 0.4688, 0.6038, 0.5356, 0.5, 0.4643, 0.5, 0.4688, 0.6038, 0.5307, 0.604, 0.5314, 0.648, 0.4736, 0.6482, 0.4828, 0.75, 0.5412, 0.75, 0.5356, 0.5, 0.5307, 0.604, 0.625, 0.601, 0.625, 0.5, 0.3453, 0.5305, 0.375, 0.5, 0.25, 0.5, 0.25, 0.5259, 0.25, 0.7214, 0.25, 0.75, 0.375, 0.75, 0.33, 0.7163, 0.3436, 0.6351, 0.375, 0.6497, 0.375, 0.6004, 0.3485, 0.5977, 0.33, 0.7163, 0.375, 0.75, 0.375, 0.6497, 0.3436, 0.6351, 0.3485, 0.5977, 0.375, 0.6004, 0.375, 0.5, 0.3453, 0.5305, 0.5625, 0.125, 0.5625, 0.25, 0.625, 0.25, 0.625, 0.125, 0.375, 0.5, 0.375, 0.625, 0.4375, 0.625, 0.4375, 0.5, 0.5, 0.5, 0.5, 0.625, 0.5625, 0.625, 0.5625, 0.5, 0.375, 0.375, 0.375, 0.5, 0.4375, 0.5, 0.4375, 0.375, 0.4375, 0.5, 0.4375, 0.625, 0.5, 0.625, 0.5, 0.5, 0.375, 0.5, 0.375, 0.5, 0.375, 0.625, 0.375, 0.625, 0.5625, 0.5, 0.5625, 0.625, 0.625, 0.625, 0.625, 0.5, 0.4375, 0.375, 0.4375, 0.5, 0.5, 0.5, 0.5, 0.375, 0.5, 0.375, 0.5, 0.5, 0.5625, 0.5, 0.5625, 0.375, 0.375, 0.125, 0.375, 0.25, 0.4375, 0.25, 0.4375, 0.125, 0.4375, 0.125, 0.4375, 0.25, 0.5, 0.25, 0.5, 0.125, 0.5, 0.125, 0.5, 0.25, 0.5625, 0.25, 0.5625, 0.125, 0.25, 0.5, 0.25, 0.625, 0.375, 0.625, 0.375, 0.5, 0.375, 0.125, 0.375, 0.125, 0.375, 0.25, 0.375, 0.25, 0.375, 0.375, 0.375, 0.375, 0.375, 0.5, 0.375, 0.5, 0.375, 0.375, 0.375, 0.375, 0.375, 0.5, 0.375, 0.5, 0.0, 0.0, 0.0, 0.0, 0.0, 0.0, 0.0, 0.0, 0.375, 0.125, 0.375, 0.125, 0.375, 0.25, 0.375, 0.25, 0.375, 0.5, 0.375, 0.5, 0.375, 0.625, 0.375, 0.625, 0.0, 0.0, 0.0, 0.0, 0.0, 0.0, 0.0, 0.0, 0.375, 0.25, 0.375, 0.25, 0.375, 0.375, 0.375, 0.375, 0.375, 0.25, 0.375, 0.25, 0.375, 0.375, 0.375, 0.375, 0.125, 0.5, 0.125, 0.625, 0.25, 0.625, 0.25, 0.5, 0.5, 0.25, 0.5, 0.375, 0.5625, 0.375, 0.5625, 0.25, 0.4375, 0.25, 0.4375, 0.375, 0.5, 0.375, 0.5, 0.25, 0.75, 0.5, 0.75, 0.5819, 0.796, 0.6026, 0.875, 0.5, 0.375, 0.25, 0.375, 0.375, 0.4375, 0.375, 0.4375, 0.25, 0.75, 0.5, 0.75, 0.5, 0.625, 0.5, 0.625, 0.5, 0.625, 0.5, 0.625, 0.5, 0.5625, 0.5, 0.5625, 0.5, 0.5625, 0.375, 0.5625, 0.375, 0.5625, 0.25, 0.5625, 0.25, 0.5625, 0.5, 0.5625, 0.5, 0.5625, 0.375, 0.5625, 0.375, 0.5625, 0.25, 0.5625, 0.25, 0.625, 0.25, 0.625, 0.25, 0.875, 0.5, 0.875, 0.5, 0.75, 0.5, 0.75, 0.5, 0.625, 0.5, 0.625, 0.5, 0.5918, 0.5, 0.5939, 0.5, 0.875, 0.5, 0.875, 0.5, 0.75, 0.5, 0.75, 0.5, 0.75, 0.5, 0.75, 0.5, 0.625, 0.5, 0.625, 0.5, 0.5625, 0.375, 0.5625, 0.375, 0.5625, 0.25, 0.5625, 0.25, 0.5625, 0.5, 0.5625, 0.5, 0.5625, 0.375, 0.5625, 0.375, 0.5625, 0.25, 0.5625, 0.25, 0.5944, 0.25, 0.5929, 0.25, 0.5625, 0.25, 0.5625, 0.25, 0.625, 0.25, 0.625, 0.25, 0.5625, 0.5, 0.5625, 0.5, 0.5625, 0.375, 0.5625, 0.375, 0.5625, 0.375, 0.5625, 0.375, 0.5625, 0.25, 0.5625, 0.25, 0.75, 0.5, 0.75, 0.5, 0.625, 0.5, 0.625, 0.5, 0.875, 0.5, 0.875, 0.5, 0.75, 0.5, 0.75, 0.5, 0.625, 0.5, 0.625, 0.5, 0.5625, 0.5, 0.5625, 0.5, 0.875, 0.5, 0.875, 0.5, 0.75, 0.5, 0.75, 0.5, 0.5625, 0.25, 0.5625, 0.25, 0.625, 0.25, 0.625, 0.25, 0.5625, 0.5, 0.5625, 0.5, 0.5625, 0.375, 0.5625, 0.375, 0.5625, 0.375, 0.5625, 0.375, 0.5625, 0.25, 0.5625, 0.25, 0.625, 0.5, 0.625, 0.5, 0.5625, 0.5, 0.5625, 0.5, 0.75, 0.5, 0.75, 0.5, 0.625, 0.5, 0.625, 0.5, 0.5625, 0.25, 0.5625, 0.25, 0.5929, 0.25, 0.625, 0.25, 0.625, 0.25, 0.5625, 0.5, 0.5625, 0.5, 0.5625, 0.375, 0.5625, 0.375, 0.5625, 0.375, 0.5625, 0.375, 0.5625, 0.25, 0.5625, 0.25, 0.75, 0.5, 0.75, 0.5, 0.625, 0.5, 0.625, 0.5, 0.875, 0.5, 0.875, 0.5, 0.75, 0.5, 0.75, 0.5, 0.625, 0.5, 0.625, 0.5, 0.5939, 0.5, 0.5625, 0.5, 0.5625, 0.5, 0.625, 0.5, 0.625, 0.5, 0.5625, 0.5, 0.5625, 0.5, 0.875, 0.5, 0.875, 0.5, 0.75, 0.5, 0.75, 0.5, 0.75, 0.5, 0.75, 0.5, 0.625, 0.5, 0.625, 0.5, 0.5625, 0.375, 0.5625, 0.375, 0.5625, 0.25, 0.5625, 0.25, 0.5625, 0.5, 0.5625, 0.5, 0.5625, 0.375, 0.5625, 0.375, 0.5625, 0.25, 0.5625, 0.25, 0.625, 0.25, 0.625, 0.25, 0.6549, 0.625, 0.6549, 0.625, 0.7157, 0.5974, 0.7157, 0.5974, 0.625, 0.5, 0.625, 0.625, 0.6329, 0.625, 0.7157, 0.5974, 0.75, 0.5819, 0.75, 0.5, 0.625, 0.5, 0.796, 0.6026, 0.8459, 0.625, 0.875, 0.625, 0.875, 0.5, 0.6329, 0.625, 0.6549, 0.625, 0.7157, 0.5974, 0.625, 0.5, 0.7157, 0.5974, 0.7157, 0.5974, 0.75, 0.5819, 0.75, 0.5819, 0.75, 0.5819, 0.75, 0.5819, 0.796, 0.6026, 0.796, 0.6026, 0.796, 0.6026, 0.796, 0.6026, 0.8459, 0.625, 0.8459, 0.625, 0.33, 0.7163, 0.7157, 0.5974, 0.6549, 0.625, 0.25, 0.7214, 0.33, 0.7163, 0.3436, 0.6351, 0.7157, 0.5974, 0.3485, 0.5977, 0.75, 0.5819, 0.7157, 0.5974, 0.3436, 0.6351, 0.3453, 0.5305, 0.796, 0.6026, 0.75, 0.5819, 0.3485, 0.5977, 0.25, 0.5259, 0.8459, 0.625, 0.796, 0.6026, 0.3453, 0.5305, 0.5417, 0.125, 0.5417, 0.25, 0.625, 0.25, 0.625, 0.125, 0.5417, 0.4375, 0.5417, 0.5, 0.625, 0.5, 0.625, 0.4375, 0.5417, 0.625, 0.5417, 0.75, 0.625, 0.75, 0.625, 0.625, 0.5417, 0.9375, 0.5417, 1.0, 0.625, 1.0, 0.625, 0.9375, 0.3125, 0.625, 0.3125, 0.75, 0.375, 0.75, 0.375, 0.625, 0.75, 0.625, 0.75, 0.75, 0.8125, 0.75, 0.8125, 0.625, 0.6875, 0.625, 0.6875, 0.75, 0.75, 0.75, 0.75, 0.625, 0.625, 0.625, 0.625, 0.75, 0.6875, 0.75, 0.6875, 0.625, 0.8125, 0.625, 0.8125, 0.75, 0.875, 0.75, 0.875, 0.625, 0.125, 0.625, 0.125, 0.75, 0.1875, 0.75, 0.1875, 0.625, 0.5417, 0.75, 0.5417, 0.8125, 0.625, 0.8125, 0.625, 0.75, 0.5417, 0.8125, 0.5417, 0.875, 0.625, 0.875, 0.625, 0.8125, 0.5417, 0.875, 0.5417, 0.9375, 0.625, 0.9375, 0.625, 0.875, 0.5417, 0.25, 0.5417, 0.3125, 0.625, 0.3125, 0.625, 0.25, 0.5417, 0.3125, 0.5417, 0.375, 0.625, 0.375, 0.625, 0.3125, 0.5417, 0.375, 0.5417, 0.4375, 0.625, 0.4375, 0.625, 0.375, 0.375, 0.375, 0.375, 0.4375, 0.4583, 0.4375, 0.4583, 0.375, 0.4583, 0.375, 0.4583, 0.4375, 0.5417, 0.4375, 0.5417, 0.375, 0.375, 0.3125, 0.375, 0.375, 0.4583, 0.375, 0.4583, 0.3125, 0.4583, 0.3125, 0.4583, 0.375, 0.5417, 0.375, 0.5417, 0.3125, 0.375, 0.25, 0.375, 0.3125, 0.4583, 0.3125, 0.4583, 0.25, 0.4583, 0.25, 0.4583, 0.3125, 0.5417, 0.3125, 0.5417, 0.25, 0.375, 0.875, 0.375, 0.9375, 0.4583, 0.9375, 0.4583, 0.875, 0.4583, 0.875, 0.4583, 0.9375, 0.5417, 0.9375, 0.5417, 0.875, 0.375, 0.8125, 0.375, 0.875, 0.4583, 0.875, 0.4583, 0.8125, 0.4583, 0.8125, 0.4583, 0.875, 0.5417, 0.875, 0.5417, 0.8125, 0.375, 0.75, 0.375, 0.8125, 0.4583, 0.8125, 0.4583, 0.75, 0.4583, 0.75, 0.4583, 0.8125, 0.5417, 0.8125, 0.5417, 0.75, 0.125, 0.625, 0.125, 0.625, 0.125, 0.75, 0.125, 0.75, 0.5417, 0.125, 0.5417, 0.125, 0.4583, 0.125, 0.4583, 0.125, 0.375, 0.625, 0.375, 0.75, 0.4583, 0.75, 0.4583, 0.625, 0.4583, 0.625, 0.4583, 0.75, 0.5417, 0.75, 0.5417, 0.625, 0.375, 0.4375, 0.375, 0.5, 0.4583, 0.5, 0.4583, 0.4375, 0.4583, 0.4375, 0.4583, 0.5, 0.5417, 0.5, 0.5417, 0.4375, 0.375, 0.125, 0.375, 0.25, 0.4583, 0.25, 0.4583, 0.125, 0.4583, 0.125, 0.4583, 0.25, 0.5417, 0.25, 0.5417, 0.125, 0.75, 0.625, 0.75, 0.625, 0.75, 0.75, 0.75, 0.75, 0.875, 0.5, 0.8125, 0.5, 0.8125, 0.5, 0.875, 0.5, 0.875, 0.625, 0.875, 0.5, 0.875, 0.5, 0.875, 0.625, 0.8125, 0.75, 0.875, 0.75, 0.875, 0.75, 0.8125, 0.75, 0.8125, 0.625, 0.8125, 0.75, 0.8125, 0.75, 0.8125, 0.625, 0.8125, 0.75, 0.8125, 0.75, 0.8125, 0.625, 0.8125, 0.625, 0.6875, 0.5, 0.625, 0.5, 0.625, 0.5, 0.6875, 0.5, 0.6875, 0.625, 0.6875, 0.5, 0.6875, 0.5, 0.6875, 0.625, 0.625, 0.75, 0.6875, 0.75, 0.6875, 0.75, 0.625, 0.75, 0.625, 0.625, 0.625, 0.75, 0.625, 0.75, 0.625, 0.625, 0.8125, 0.5, 0.8125, 0.5, 0.8125, 0.625, 0.8125, 0.625, 0.75, 0.5, 0.6875, 0.5, 0.6875, 0.5, 0.75, 0.5, 0.75, 0.625, 0.75, 0.5, 0.75, 0.5, 0.75, 0.625, 0.6875, 0.75, 0.75, 0.75, 0.75, 0.75, 0.6875, 0.75, 0.6875, 0.625, 0.6875, 0.75, 0.6875, 0.75, 0.6875, 0.625, 0.6875, 0.625, 0.6875, 0.625, 0.6875, 0.75, 0.6875, 0.75, 0.8125, 0.5, 0.75, 0.5, 0.75, 0.5, 0.8125, 0.5, 0.8125, 0.625, 0.8125, 0.5, 0.8125, 0.5, 0.8125, 0.625, 0.75, 0.75, 0.8125, 0.75, 0.8125, 0.75, 0.75, 0.75, 0.75, 0.625, 0.75, 0.75, 0.75, 0.75, 0.75, 0.625, 0.6875, 0.5, 0.6875, 0.5, 0.6875, 0.625, 0.6875, 0.625, 0.8125, 0.625, 0.8125, 0.625, 0.8125, 0.75, 0.8125, 0.75, 0.75, 0.5, 0.75, 0.5, 0.75, 0.625, 0.75, 0.625, 0.6875, 0.75, 0.6875, 0.75, 0.6875, 0.625, 0.6875, 0.625, 0.8125, 0.625, 0.8125, 0.625, 0.8125, 0.5, 0.8125, 0.5, 0.625, 0.625, 0.625, 0.625, 0.625, 0.5, 0.625, 0.5, 0.8125, 0.625, 0.8125, 0.625, 0.8125, 0.75, 0.8125, 0.75, 0.6875, 0.625, 0.6875, 0.625, 0.6875, 0.5, 0.6875, 0.5, 0.6875, 0.625, 0.6875, 0.625, 0.6875, 0.75, 0.6875, 0.75, 0.8125, 0.5, 0.8125, 0.5, 0.8125, 0.625, 0.8125, 0.625, 0.8125, 0.75, 0.8125, 0.75, 0.8125, 0.625, 0.8125, 0.625, 0.75, 0.625, 0.75, 0.625, 0.75, 0.75, 0.75, 0.75, 0.875, 0.5, 0.875, 0.5, 0.875, 0.625, 0.875, 0.625, 0.8125, 0.75, 0.8125, 0.75, 0.8125, 0.625, 0.8125, 0.625, 0.875, 0.625, 0.875, 0.625, 0.875, 0.75, 0.875, 0.75, 0.875, 0.625, 0.875, 0.625, 0.875, 0.75, 0.875, 0.75, 0.8125, 0.625, 0.8125, 0.625, 0.8125, 0.5, 0.8125, 0.5, 0.8125, 0.5, 0.8125, 0.5, 0.875, 0.5, 0.875, 0.5, 0.8125, 0.5, 0.8125, 0.5, 0.875, 0.5, 0.875, 0.5, 0.8125, 0.5, 0.8125, 0.5, 0.875, 0.5, 0.875, 0.5, 0.75, 0.75, 0.75, 0.75, 0.75, 0.625, 0.75, 0.625, 0.8125, 0.5, 0.8125, 0.5, 0.8125, 0.625, 0.8125, 0.625, 0.75, 0.625, 0.75, 0.625, 0.75, 0.5, 0.75, 0.5, 0.75, 0.625, 0.75, 0.625, 0.75, 0.5, 0.75, 0.5, 0.8125, 0.625, 0.8125, 0.625, 0.8125, 0.75, 0.8125, 0.75, 0.8125, 0.75, 0.8125, 0.75, 0.75, 0.75, 0.75, 0.75, 0.8125, 0.75, 0.8125, 0.75, 0.75, 0.75, 0.75, 0.75, 0.8125, 0.75, 0.8125, 0.75, 0.75, 0.75, 0.75, 0.75, 0.6875, 0.625, 0.6875, 0.625, 0.6875, 0.5, 0.6875, 0.5, 0.75, 0.625, 0.75, 0.625, 0.75, 0.75, 0.75, 0.75, 0.6875, 0.625, 0.6875, 0.625, 0.6875, 0.5, 0.6875, 0.5, 0.6875, 0.5, 0.6875, 0.5, 0.75, 0.5, 0.75, 0.5, 0.6875, 0.5, 0.6875, 0.5, 0.75, 0.5, 0.75, 0.5, 0.6875, 0.5, 0.6875, 0.5, 0.75, 0.5, 0.75, 0.5, 0.6875, 0.75, 0.6875, 0.75, 0.6875, 0.625, 0.6875, 0.625, 0.6875, 0.75, 0.6875, 0.75, 0.6875, 0.625, 0.6875, 0.625, 0.625, 0.625, 0.625, 0.625, 0.625, 0.5, 0.625, 0.5, 0.6875, 0.625, 0.6875, 0.625, 0.6875, 0.75, 0.6875, 0.75, 0.625, 0.625, 0.625, 0.625, 0.625, 0.5, 0.625, 0.5, 0.625, 0.5, 0.625, 0.5, 0.6875, 0.5, 0.6875, 0.5, 0.625, 0.5, 0.625, 0.5, 0.6875, 0.5, 0.6875, 0.5, 0.625, 0.5, 0.625, 0.5, 0.6875, 0.5, 0.6875, 0.5, 0.625, 0.75, 0.625, 0.75, 0.625, 0.625, 0.625, 0.625, 0.625, 0.75, 0.625, 0.75, 0.625, 0.625, 0.625, 0.625, 0.6875, 0.75, 0.6875, 0.75, 0.625, 0.75, 0.625, 0.75, 0.6875, 0.75, 0.6875, 0.75, 0.625, 0.75, 0.625, 0.75, 0.6875, 0.5, 0.6875, 0.5, 0.6875, 0.625, 0.6875, 0.625, 0.6875, 0.5, 0.6875, 0.5, 0.6875, 0.625, 0.6875, 0.625, 0.75, 0.75, 0.75, 0.75, 0.6875, 0.75, 0.6875, 0.75, 0.75, 0.75, 0.75, 0.75, 0.6875, 0.75, 0.6875, 0.75, 0.75, 0.5, 0.75, 0.5, 0.75, 0.625, 0.75, 0.625, 0.75, 0.5, 0.75, 0.5, 0.75, 0.625, 0.75, 0.625, 0.75, 0.5, 0.75, 0.5, 0.8125, 0.5, 0.8125, 0.5, 0.75, 0.5, 0.75, 0.5, 0.8125, 0.5, 0.8125, 0.5, 0.75, 0.75, 0.75, 0.75, 0.75, 0.625, 0.75, 0.625, 0.75, 0.75, 0.75, 0.75, 0.75, 0.625, 0.75, 0.625, 0.875, 0.75, 0.875, 0.75, 0.8125, 0.75, 0.8125, 0.75, 0.875, 0.75, 0.875, 0.75, 0.8125, 0.75, 0.8125, 0.75, 0.875, 0.5, 0.875, 0.5, 0.875, 0.625, 0.875, 0.625, 0.875, 0.5, 0.875, 0.5, 0.875, 0.625, 0.875, 0.625, 0.625, 0.75, 0.625, 0.75, 0.625, 0.625, 0.625, 0.625, 0.4583, 0.125, 0.4583, 0.125, 0.375, 0.125, 0.375, 0.125, 0.875, 0.625, 0.875, 0.625, 0.875, 0.75, 0.875, 0.75, 0.75, 0.625, 0.75, 0.625, 0.75, 0.5, 0.75, 0.5, 0.75, 0.75, 0.75, 0.75, 0.6875, 0.75, 0.6875, 0.75, 0.6875, 0.75, 0.6875, 0.75, 0.625, 0.75, 0.625, 0.75, 0.75, 0.5, 0.75, 0.625, 0.75, 0.625, 0.75, 0.5, 0.8125, 0.75, 0.8125, 0.625, 0.8125, 0.625, 0.8125, 0.75, 0.6875, 0.5, 0.6875, 0.625, 0.6875, 0.625, 0.6875, 0.5, 0.75, 0.75, 0.75, 0.625, 0.75, 0.625, 0.75, 0.75, 0.75, 0.5, 0.75, 0.5, 0.8125, 0.5, 0.8125, 0.5, 0.625, 0.5, 0.625, 0.625, 0.625, 0.625, 0.625, 0.5, 0.6875, 0.75, 0.6875, 0.625, 0.6875, 0.625, 0.6875, 0.75, 0.875, 0.75, 0.875, 0.75, 0.8125, 0.75, 0.8125, 0.75, 0.8125, 0.5, 0.8125, 0.625, 0.8125, 0.625, 0.8125, 0.5, 0.875, 0.75, 0.875, 0.625, 0.875, 0.625, 0.875, 0.75, 0.4583, 0.125, 0.4583, 0.125, 0.375, 0.125, 0.375, 0.125, 0.375, 0.9375, 0.375, 0.9375, 0.4583, 0.9375, 0.4583, 0.9375, 0.4583, 0.5, 0.4583, 0.625, 0.5417, 0.625, 0.5417, 0.5, 0.375, 0.5, 0.375, 0.625, 0.4583, 0.625, 0.4583, 0.5, 0.125, 0.5, 0.125, 0.625, 0.1875, 0.625, 0.1875, 0.5, 0.8125, 0.5, 0.8125, 0.625, 0.875, 0.625, 0.875, 0.5, 0.625, 0.5, 0.625, 0.625, 0.6875, 0.625, 0.6875, 0.5, 0.6875, 0.5, 0.6875, 0.625, 0.75, 0.625, 0.75, 0.5, 0.75, 0.5, 0.75, 0.625, 0.8125, 0.625, 0.8125, 0.5, 0.3125, 0.5, 0.3125, 0.625, 0.375, 0.625, 0.375, 0.5, 0.5417, 0.5, 0.5417, 0.625, 0.625, 0.625, 0.625, 0.5, 0.5417, 0.0, 0.5417, 0.125, 0.625, 0.125, 0.625, 0.0, 0.125, 0.625, 0.125, 0.625, 0.125, 0.75, 0.125, 0.75, 0.375, 0.9375, 0.375, 0.9375, 0.4583, 0.9375, 0.4583, 0.9375, 0.5417, 0.9375, 0.5417, 0.9375, 0.5417, 1.0, 0.5417, 1.0, 0.5417, 0.125, 0.5417, 0.125, 0.4583, 0.125, 0.4583, 0.125, 0.125, 0.75, 0.125, 0.75, 0.1875, 0.75, 0.1875, 0.75, 0.4583, 0.9375, 0.4583, 0.9375, 0.5417, 0.9375, 0.5417, 0.9375, 0.4583, 0.125, 0.4583, 0.125, 0.375, 0.125, 0.375, 0.125, 0.125, 0.75, 0.125, 0.75, 0.1875, 0.75, 0.1875, 0.75, 0.4583, 0.9375, 0.4583, 0.9375, 0.5417, 0.9375, 0.5417, 0.9375, 0.4583, 0.9375, 0.4583, 0.9375, 0.5417, 0.9375, 0.5417, 0.9375, 0.125, 0.625, 0.125, 0.625, 0.125, 0.75, 0.125, 0.75, 0.125, 0.75, 0.125, 0.75, 0.1875, 0.75, 0.1875, 0.75, 0.5417, 0.0, 0.5417, 0.0, 0.5417, 0.125, 0.5417, 0.125, 0.375, 0.9375, 0.375, 1.0, 0.4583, 1.0, 0.4583, 0.9375, 0.4583, 0.9375, 0.4583, 1.0, 0.5417, 1.0, 0.5417, 0.9375, 0.4583, 0.0, 0.4583, 0.125, 0.5417, 0.125, 0.5417, 0.0, 0.375, 0.0, 0.375, 0.125, 0.4583, 0.125, 0.4583, 0.0, 0.5417, 0.125, 0.5417, 0.125, 0.4583, 0.125, 0.4583, 0.125, 0.375, 0.9375, 0.375, 0.9375, 0.4583, 0.9375, 0.4583, 0.9375, 0.5417, 0.0, 0.5417, 0.0, 0.5417, 0.125, 0.5417, 0.125, 0.5918, 0.5, 0.5625, 0.5, 0.5625, 0.5, 0.5939, 0.5, 0.5944, 0.25, 0.625, 0.25, 0.625, 0.25, 0.5929, 0.25, 0.1875, 0.625, 0.75, 0.5, 0.875, 0.5, 0.1875, 0.5, 0.375, 0.3125, 0.625, 0.25, 0.5944, 0.25, 0.375, 0.375, 0.375, 0.375, 0.5944, 0.25, 0.5625, 0.25, 0.375, 0.4375, 0.3125, 0.5, 0.5625, 0.25, 0.5625, 0.375, 0.3125, 0.625, 0.3125, 0.625, 0.5625, 0.375, 0.5625, 0.5, 0.3125, 0.75, 0.375, 0.8125, 0.5625, 0.5, 0.5918, 0.5, 0.375, 0.875, 0.375, 0.875, 0.5918, 0.5, 0.625, 0.5, 0.375, 0.9375, 0.1875, 0.75, 0.625, 0.5, 0.75, 0.5, 0.1875, 0.625, 0.8125, 0.75, 0.8125, 0.75, 0.875, 0.75, 0.875, 0.75, 0.8125, 0.75, 0.8125, 0.75, 0.875, 0.75, 0.875, 0.75, 0.875, 0.625, 0.875, 0.625, 0.875, 0.5, 0.875, 0.5, 0.875, 0.625, 0.875, 0.625, 0.875, 0.5, 0.875, 0.5, 0.875, 0.5, 0.875, 0.5, 0.8125, 0.5, 0.8125, 0.5, 0.875, 0.5, 0.875, 0.5, 0.8125, 0.5, 0.8125, 0.5, 0.8125, 0.625, 0.8125, 0.625, 0.8125, 0.75, 0.8125, 0.75, 0.8125, 0.625, 0.8125, 0.625, 0.8125, 0.75, 0.8125, 0.75, 0.8125, 0.5, 0.8125, 0.5, 0.75, 0.5, 0.75, 0.5, 0.8125, 0.5, 0.8125, 0.5, 0.75, 0.5, 0.75, 0.5, 0.75, 0.625, 0.75, 0.625, 0.75, 0.75, 0.75, 0.75, 0.75, 0.625, 0.75, 0.625, 0.75, 0.75, 0.75, 0.75, 0.75, 0.75, 0.75, 0.75, 0.8125, 0.75, 0.8125, 0.75, 0.75, 0.75, 0.75, 0.75, 0.8125, 0.75, 0.8125, 0.75, 0.8125, 0.625, 0.8125, 0.625, 0.8125, 0.5, 0.8125, 0.5, 0.8125, 0.625, 0.8125, 0.625, 0.8125, 0.5, 0.8125, 0.5, 0.75, 0.625, 0.75, 0.625, 0.75, 0.5, 0.75, 0.5, 0.75, 0.625, 0.75, 0.625, 0.75, 0.5, 0.75, 0.5, 0.75, 0.5, 0.75, 0.5, 0.6875, 0.5, 0.6875, 0.5, 0.75, 0.5, 0.75, 0.5, 0.6875, 0.5, 0.6875, 0.5, 0.6875, 0.625, 0.6875, 0.625, 0.6875, 0.75, 0.6875, 0.75, 0.6875, 0.625, 0.6875, 0.625, 0.6875, 0.75, 0.6875, 0.75, 0.6875, 0.75, 0.6875, 0.75, 0.75, 0.75, 0.75, 0.75, 0.6875, 0.75, 0.6875, 0.75, 0.75, 0.75, 0.75, 0.75, 0.6875, 0.625, 0.6875, 0.625, 0.6875, 0.5, 0.6875, 0.5, 0.6875, 0.625, 0.6875, 0.625, 0.6875, 0.5, 0.6875, 0.5, 0.6875, 0.5, 0.6875, 0.5, 0.625, 0.5, 0.625, 0.5, 0.6875, 0.5, 0.6875, 0.5, 0.625, 0.5, 0.625, 0.5, 0.625, 0.625, 0.625, 0.625, 0.625, 0.75, 0.625, 0.75, 0.625, 0.625, 0.625, 0.625, 0.625, 0.75, 0.625, 0.75, 0.625, 0.75, 0.625, 0.75, 0.6875, 0.75, 0.6875, 0.75, 0.625, 0.75, 0.625, 0.75, 0.6875, 0.75, 0.6875, 0.75, 0.875, 0.75, 0.875, 0.75, 0.875, 0.625, 0.875, 0.625, 0.875, 0.75, 0.875, 0.75, 0.875, 0.625, 0.875, 0.625, 0.8125, 0.5, 0.8125, 0.5, 0.8125, 0.625, 0.8125, 0.625, 0.8125, 0.5, 0.8125, 0.5, 0.8125, 0.625, 0.8125, 0.625, 0.75, 0.5, 0.75, 0.5, 0.75, 0.625, 0.75, 0.625, 0.75, 0.5, 0.75, 0.5, 0.75, 0.625, 0.75, 0.625, 0.8125, 0.75, 0.8125, 0.75, 0.8125, 0.625, 0.8125, 0.625, 0.8125, 0.75, 0.8125, 0.75, 0.8125, 0.625, 0.8125, 0.625, 0.75, 0.75, 0.75, 0.75, 0.75, 0.625, 0.75, 0.625, 0.75, 0.75, 0.75, 0.75, 0.75, 0.625, 0.75, 0.625, 0.6875, 0.5, 0.6875, 0.5, 0.6875, 0.625, 0.6875, 0.625, 0.6875, 0.5, 0.6875, 0.5, 0.6875, 0.625, 0.6875, 0.625, 0.6875, 0.75, 0.6875, 0.75, 0.6875, 0.625, 0.6875, 0.625, 0.6875, 0.75, 0.6875, 0.75, 0.6875, 0.625, 0.6875, 0.625, 0.625, 0.5, 0.625, 0.5, 0.625, 0.625, 0.625, 0.625, 0.625, 0.5, 0.625, 0.5, 0.625, 0.625, 0.625, 0.625, 0.125, 0.625, 0.125, 0.625, 0.125, 0.75, 0.125, 0.75, 0.125, 0.75, 0.125, 0.75, 0.1875, 0.75, 0.1875, 0.75, 0.4583, 0.9375, 0.4583, 0.9375, 0.375, 0.9375, 0.375, 0.9375, 0.5417, 0.9375, 0.5417, 0.9375, 0.4583, 0.9375, 0.4583, 0.9375, 0.5417, 0.9375, 0.5417, 0.9375, 0.5417, 1.0, 0.5417, 1.0, 0.5417, 0.0, 0.5417, 0.0, 0.5417, 0.125, 0.5417, 0.125, 0.5417, 0.125, 0.5417, 0.125, 0.4583, 0.125, 0.4583, 0.125, 0.4583, 0.125, 0.4583, 0.125, 0.375, 0.125, 0.375, 0.125, 0.125, 0.625, 0.125, 0.625, 0.125, 0.75, 0.125, 0.75, 0.125, 0.75, 0.125, 0.75, 0.1875, 0.75, 0.1875, 0.75, 0.4583, 0.9375, 0.4583, 0.9375, 0.375, 0.9375, 0.375, 0.9375, 0.5417, 0.9375, 0.5417, 0.9375, 0.4583, 0.9375, 0.4583, 0.9375, 0.5417, 0.125, 0.5417, 0.125, 0.4583, 0.125, 0.4583, 0.125, 0.4583, 0.125, 0.4583, 0.125, 0.375, 0.125, 0.375, 0.125, 0.8125, 0.625, 0.8125, 0.625, 0.8125, 0.5, 0.8125, 0.5, 0.5417, 0.0, 0.5417, 0.0, 0.5417, 0.125, 0.5417, 0.125, 0.5417, 0.9375, 0.5417, 0.9375, 0.5417, 1.0, 0.5417, 1.0, 0.5417, 0.9375, 0.5417, 1.0, 0.5417, 1.0, 0.5417, 0.9375, 0.5417, 0.0, 0.5417, 1.0, 0.5417, 0.125, 0.5417, 0.125, 0.5417, 0.9375, 0.5417, 0.9375, 0.5417, 1.0, 0.5417, 0.0])
me_cubo_001.update()
arm_esqueleto = bpy.data.armatures.new('Esqueleto')  # bones are not reproduced

# ---- objects
ob_light = bpy.data.objects.new('Light', light_light)
ob_cubo_001 = bpy.data.objects.new('Cubo.001', me_cubo_001)
ob_esqueleto = bpy.data.objects.new('Esqueleto', arm_esqueleto)
ob_c_mara = bpy.data.objects.new('Cámara', cam_c_mara)
ob_punto = bpy.data.objects.new('Punto', light_punto)

# ---- transforms, parenting, visibility, modifiers, constraints
ob_light.location = (4.076, 1.005, 5.904)
ob_light.rotation_euler = (0.6503, 0.05522, 1.866)
ob_light.lock_rotations_4d = False
ob_light.empty_display_type = 'ARROWS'
ob_light.color = (0.0, 0.0, 0.0, 0.0)
ob_light.lineart.crease_threshold = 0.0
ob_cubo_001.parent = ob_esqueleto
ob_cubo_001.matrix_parent_inverse = Matrix(((1.0, -0.0, 0.0, -4.585e-08), (-0.0, 1.0, -0.0, -0.2031), (0.0, -0.0, 1.0, -0.6205), (-0.0, 0.0, -0.0, 1.0)))
ob_cubo_001.location = (-7.181e-24, 0.1332, 2.106)
ob_cubo_001.rotation_euler = (-0.1066, -2.362e-17, 1.26e-18)
ob_cubo_001.scale = (0.5889, 0.5889, 0.5889)
_vg = ob_cubo_001.vertex_groups.new(name='Bone')
_vg = ob_cubo_001.vertex_groups.new(name='Bone.001')
_vg = ob_cubo_001.vertex_groups.new(name='Bone.002')
_vg = ob_cubo_001.vertex_groups.new(name='Bone.003.L')
_vg = ob_cubo_001.vertex_groups.new(name='Bone.004.L')
_vg = ob_cubo_001.vertex_groups.new(name='Bone.005.L')
_vg = ob_cubo_001.vertex_groups.new(name='Bone.006.L')
_vg = ob_cubo_001.vertex_groups.new(name='Indice.L')
_vg = ob_cubo_001.vertex_groups.new(name='Indice.L.002')
_vg = ob_cubo_001.vertex_groups.new(name='Indice.L.001')
_vg = ob_cubo_001.vertex_groups.new(name='Indice.L.003')
_vg = ob_cubo_001.vertex_groups.new(name='Indice.L.004')
_vg = ob_cubo_001.vertex_groups.new(name='Indice.L.005')
_vg = ob_cubo_001.vertex_groups.new(name='Indice.L.006')
_vg = ob_cubo_001.vertex_groups.new(name='Indice.L.007')
_vg = ob_cubo_001.vertex_groups.new(name='Indice.L.008')
_vg = ob_cubo_001.vertex_groups.new(name='Indice.L.009')
_vg = ob_cubo_001.vertex_groups.new(name='Indice.L.010')
_vg = ob_cubo_001.vertex_groups.new(name='Indice.L.011')
_vg = ob_cubo_001.vertex_groups.new(name='Indice.L.012')
_vg = ob_cubo_001.vertex_groups.new(name='Indice.L.013')
_vg = ob_cubo_001.vertex_groups.new(name='Indice.L.014')
_vg = ob_cubo_001.vertex_groups.new(name='Bone.007')
_vg = ob_cubo_001.vertex_groups.new(name='Bone.008')
_vg = ob_cubo_001.vertex_groups.new(name='Bone.003.R')
_vg = ob_cubo_001.vertex_groups.new(name='Bone.004.R')
_vg = ob_cubo_001.vertex_groups.new(name='Bone.005.R')
_vg = ob_cubo_001.vertex_groups.new(name='Bone.006.R')
_vg = ob_cubo_001.vertex_groups.new(name='Indice.R')
_vg = ob_cubo_001.vertex_groups.new(name='Indice.R.002')
_vg = ob_cubo_001.vertex_groups.new(name='Indice.R.001')
_vg = ob_cubo_001.vertex_groups.new(name='Indice.R.003')
_vg = ob_cubo_001.vertex_groups.new(name='Indice.R.004')
_vg = ob_cubo_001.vertex_groups.new(name='Indice.R.005')
_vg = ob_cubo_001.vertex_groups.new(name='Indice.R.006')
_vg = ob_cubo_001.vertex_groups.new(name='Indice.R.007')
_vg = ob_cubo_001.vertex_groups.new(name='Indice.R.008')
_vg = ob_cubo_001.vertex_groups.new(name='Indice.R.009')
_vg = ob_cubo_001.vertex_groups.new(name='Indice.R.010')
_vg = ob_cubo_001.vertex_groups.new(name='Indice.R.011')
_vg = ob_cubo_001.vertex_groups.new(name='Indice.R.012')
_vg = ob_cubo_001.vertex_groups.new(name='Indice.R.013')
_vg = ob_cubo_001.vertex_groups.new(name='Indice.R.014')
_vg = ob_cubo_001.vertex_groups.new(name='Costilla.L')
_vg = ob_cubo_001.vertex_groups.new(name='Costilla.R')
ob_esqueleto.location = (4.585e-08, 0.2031, 0.6205)
ob_esqueleto.show_in_front = True
ob_c_mara.location = (0.0, -9.288, 0.9292)
ob_c_mara.rotation_euler = (1.571, -0.0, -0.0)
ob_punto.location = (0.0, -3.393, 4.155)

# ---- collection membership
col_collection.objects.link(ob_light)
col_collection.objects.link(ob_cubo_001)
col_collection.objects.link(ob_esqueleto)
col_collection.objects.link(ob_c_mara)
col_collection.objects.link(ob_punto)

# ---- scene / render settings (as saved in the file)
scene.camera = ob_c_mara
scene.frame_start = 1; scene.frame_end = 80; scene.frame_set(40)
scene.render.engine = 'BLENDER_EEVEE_NEXT'
scene.render.image_settings.file_format = 'FFMPEG'
scene.render.image_settings.color_mode = 'RGB'
scene.cycles.sampling_pattern = 'TABULATED_SOBOL'
scene.view_settings.view_transform = 'Filmic'
bpy.context.view_layer.update()
